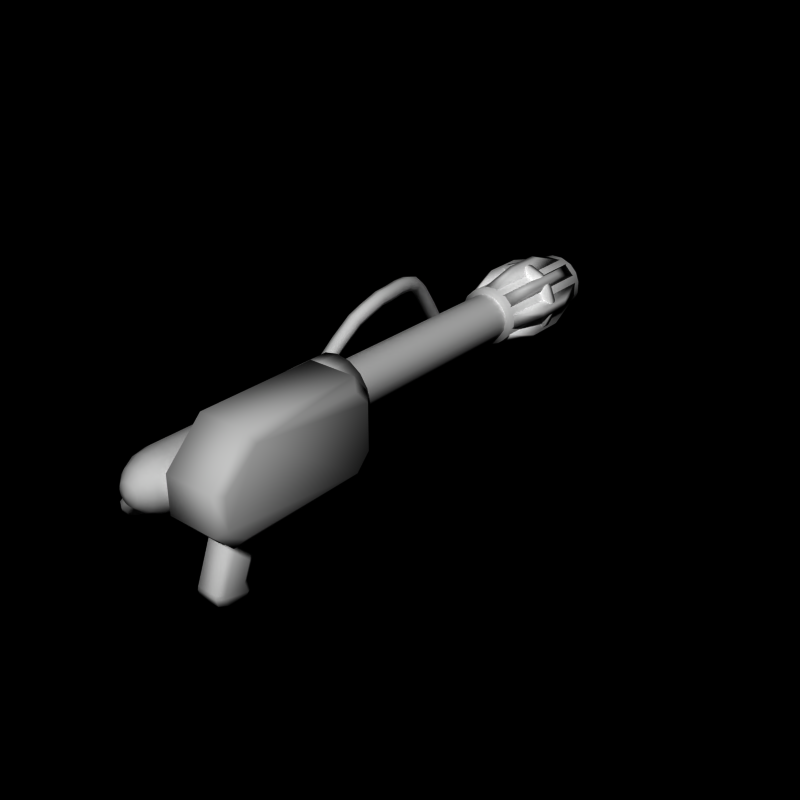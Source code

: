 # Source: flamer10.blend  (saved by Blender 2.66.0; exported with 4.5.12 LTS)
import bpy
from mathutils import Matrix  # noqa: F401  (used for matrix-valued properties, if any)

bpy.ops.wm.read_factory_settings(use_empty=True)
scene = bpy.context.scene
scene.name = 'Scene'

# ---- collections
col_collection_1 = bpy.data.collections.new('Collection 1'); scene.collection.children.link(col_collection_1)

# ---- materials (node trees are filled in below, after node groups)
mat_weapon_flame_thrower = bpy.data.materials.new('weapon_flame_thrower')
mat_weapon_flame_thrower.alpha_threshold = 0.0
mat_weapon_flame_thrower.roughness = 0.5
mat_weapon_flame_thrower.line_color = (0.0, 0.0, 0.0, 1.0)

# ---- material node trees

# ---- world
world_world = bpy.data.worlds.new('World'); scene.world = world_world
world_world.color = (0.0, 0.0, 0.0)
world_world.use_sun_shadow = False
world_world.sun_shadow_jitter_overblur = 0.0
world_world.cycles.sampling_method = 'MANUAL'
world_world.cycles.sample_map_resolution = 256

# ---- meshes
me_flamethrower = bpy.data.meshes.new('FlameThrower')
me_flamethrower.from_pydata([(0.5, -3.0, -0.5), (1.8, -3.0, -0.5), (0.5, -3.0, -1.0), (1.8, -3.4, -1.0), (0.5, -7.1, -1.0), (1.8, -7.1, -1.0), (0.5, -7.6, -0.5), (1.8, -7.6, -0.5), (0.5, -7.6, 0.5), (1.8, -7.6, 0.5), (0.5, -6.6, 1.5), (1.8, -6.6, 1.5), (0.5, -3.4, 1.5), (1.8, -3.4, 1.5), (0.5, -3.0, 1.0), (1.8, -3.0, 1.0), (0.3, -3.189, -0.3625), (0.3, -3.0, -1.0), (0.3, -6.7, -1.0), (0.3, -7.371, -0.3625), (0.3, -7.371, 0.4375), (0.3, -6.471, 1.238), (0.3, -3.571, 1.238), (0.3, -3.189, 0.8375), (2.0, -3.189, -0.3625), (2.0, -3.571, -0.7625), (2.0, -6.921, -0.7625), (2.0, -7.371, -0.3625), (2.0, -7.371, 0.4375), (2.0, -6.471, 1.237), (2.0, -3.571, 1.237), (2.0, -3.189, 0.8375), (-0.2, -5.4, -2.8), (-0.2, -4.4, -2.8), (0.2, -4.4, -2.8), (0.2, -5.4, -2.8), (-0.2, -5.4, -2.6), (-0.2, -4.4, -2.6), (0.2, -4.4, -2.6), (0.2, -5.4, -2.6), (-0.2, -3.381, -2.598), (0.2, -3.381, -2.598), (-0.2, -3.419, -2.402), (0.2, -3.419, -2.402), (-0.2, -3.0, -2.2), (0.2, -3.0, -2.2), (-0.2, -3.0, -1.95), (0.2, -3.0, -1.95), (0.3, -5.5, -3.3), (0.3, -4.9, -1.8), (0.4, -5.7, -3.3), (0.4, -5.1, -1.8), (0.4, -6.275, -3.316), (0.4, -5.7, -1.8), (0.3, -6.471, -3.276), (0.3, -5.9, -1.8), (-0.3, -6.471, -3.276), (-0.3, -5.9, -1.8), (-0.4, -6.275, -3.316), (-0.4, -5.7, -1.8), (-0.4, -5.7, -3.3), (-0.4, -5.1, -1.8), (-0.3, -5.5, -3.3), (-0.3, -4.9, -1.8), (0.3, -5.4, -3.6), (0.4, -5.6, -3.6), (0.4, -6.295, -3.414), (0.3, -6.491, -3.374), (-0.3, -6.491, -3.374), (-0.4, -6.295, -3.414), (-0.4, -5.6, -3.6), (-0.3, -5.4, -3.6), (0.3, -5.5, -3.7), (0.4, -5.7, -3.7), (0.4, -6.236, -3.63), (0.3, -6.432, -3.59), (-0.3, -6.432, -3.59), (-0.4, -6.236, -3.63), (-0.4, -5.7, -3.7), (-0.3, -5.5, -3.7), (-0.5, -6.4, -1.8), (-0.5, -3.0, -1.8), (0.0, -3.0, -1.8), (0.0, -6.4, -1.8), (-0.8, -7.1, -0.95), (-0.8, -3.0, -0.95), (0.0, -3.0, -1.0), (0.0, -7.1, -1.0), (0.5, -3.0, -1.8), (0.5, -6.4, -1.8), (0.8, -3.0, -0.95), (0.8, -7.1, -0.95), (0.0, -2.0, 1.0), (0.0, -3.0, 1.0), (0.3827, -2.0, 0.9239), (0.3827, -3.0, 0.9239), (0.7071, -2.0, 0.7071), (0.7071, -3.0, 0.7071), (0.9239, -2.0, 0.3827), (0.9239, -3.0, 0.3827), (1.0, -2.0, 7.153e-07), (1.0, -3.0, -5.643e-07), (0.9239, -2.0, -0.3827), (0.9239, -2.5, -0.3827), (0.7071, -2.0, -0.7071), (0.7071, -2.5, -0.7071), (0.3827, -2.0, -0.9239), (0.3827, -2.5, -0.9239), (-3.258e-07, -2.0, -1.0), (-3.258e-07, -2.5, -1.0), (-0.3827, -2.0, -0.9239), (-0.3827, -2.5, -0.9239), (-0.7071, -2.0, -0.7071), (-0.7071, -2.5, -0.7071), (-0.9239, -2.0, -0.3827), (-0.9239, -2.5, -0.3827), (-1.0, -2.0, 1.605e-06), (-1.0, -3.0, 3.258e-07), (-0.9239, -2.0, 0.3827), (-0.9239, -3.0, 0.3827), (-0.7071, -2.0, 0.7071), (-0.7071, -3.0, 0.7071), (-0.3827, -2.0, 0.9239), (-0.3827, -3.0, 0.9239), (2.086e-08, 4.0, 0.65), (2.086e-08, -2.0, 0.65), (0.2487, 4.0, 0.6005), (0.2487, -2.0, 0.6005), (0.4596, 4.0, 0.4596), (0.4596, -2.0, 0.4596), (0.6005, 4.0, 0.2487), (0.6005, -2.0, 0.2487), (0.65, 4.0, 5.718e-07), (0.65, -2.0, -2.599e-07), (0.6005, 4.0, -0.2487), (0.6005, -2.0, -0.2487), (0.4596, 4.0, -0.4596), (0.4596, -2.0, -0.4596), (0.2487, 4.0, -0.6005), (0.2487, -2.0, -0.6005), (-1.909e-07, 4.0, -0.65), (-1.909e-07, -2.0, -0.65), (-0.2487, 4.0, -0.6005), (-0.2487, -2.0, -0.6005), (-0.4596, 4.0, -0.4596), (-0.4596, -2.0, -0.4596), (-0.6005, 4.0, -0.2487), (-0.6005, -2.0, -0.2487), (-0.65, 4.0, 1.15e-06), (-0.65, -2.0, 3.187e-07), (-0.6005, 4.0, 0.2487), (-0.6005, -2.0, 0.2487), (-0.4596, 4.0, 0.4596), (-0.4596, -2.0, 0.4596), (-0.2487, 4.0, 0.6005), (-0.2487, -2.0, 0.6005), (0.2039, 5.85, 1.025), (0.2039, 5.65, 1.025), (0.5806, 5.85, 0.8689), (0.5806, 5.65, 0.8689), (0.8689, 5.85, 0.5806), (0.8689, 5.65, 0.5806), (1.025, 5.85, 0.2039), (1.025, 5.65, 0.2039), (1.025, 5.85, -0.2039), (1.025, 5.65, -0.2039), (0.8689, 5.85, -0.5806), (0.8689, 5.65, -0.5806), (0.5806, 5.85, -0.8689), (0.5806, 5.65, -0.8689), (0.2039, 5.85, -1.025), (0.2039, 5.65, -1.025), (-0.2039, 5.85, -1.025), (-0.2039, 5.65, -1.025), (-0.5806, 5.85, -0.8689), (-0.5806, 5.65, -0.8689), (-0.8689, 5.85, -0.5806), (-0.8689, 5.65, -0.5806), (-1.025, 5.85, -0.2039), (-1.025, 5.65, -0.2039), (-1.025, 5.85, 0.2039), (-1.025, 5.65, 0.2039), (-0.8689, 5.85, 0.5806), (-0.8689, 5.65, 0.5806), (-0.5806, 5.85, 0.8689), (-0.5806, 5.65, 0.8689), (-0.2039, 5.85, 1.025), (-0.2039, 5.65, 1.025), (0.1561, 7.5, 0.7846), (0.1561, 4.0, 0.7846), (0.4445, 7.5, 0.6652), (0.4445, 4.0, 0.6652), (0.6652, 7.5, 0.4445), (0.6652, 4.0, 0.4445), (0.7846, 7.5, 0.1561), (0.7846, 4.0, 0.1561), (0.7846, 7.5, -0.1561), (0.7846, 4.0, -0.1561), (0.6652, 7.5, -0.4445), (0.6652, 4.0, -0.4445), (0.4445, 7.5, -0.6652), (0.4445, 4.0, -0.6652), (0.1561, 7.5, -0.7846), (0.1561, 4.0, -0.7846), (-0.1561, 7.5, -0.7846), (-0.1561, 4.0, -0.7846), (-0.4445, 7.5, -0.6652), (-0.4445, 4.0, -0.6652), (-0.6652, 7.5, -0.4445), (-0.6652, 4.0, -0.4445), (-0.7846, 7.5, -0.1561), (-0.7846, 4.0, -0.1561), (-0.7846, 7.5, 0.1561), (-0.7846, 4.0, 0.1561), (-0.6652, 7.5, 0.4445), (-0.6652, 4.0, 0.4445), (-0.4445, 7.5, 0.6652), (-0.4445, 4.0, 0.6652), (-0.1561, 7.5, 0.7846), (-0.1561, 4.0, 0.7846), (0.09755, 8.0, 0.4904), (0.2778, 8.0, 0.4157), (0.4157, 8.0, 0.2778), (0.4904, 8.0, 0.09755), (0.4904, 8.0, -0.09754), (0.4157, 8.0, -0.2778), (0.2778, 8.0, -0.4157), (0.09755, 8.0, -0.4904), (-0.09755, 8.0, -0.4904), (-0.2778, 8.0, -0.4157), (-0.4157, 8.0, -0.2778), (-0.4904, 8.0, -0.09754), (-0.4904, 8.0, 0.09755), (-0.4157, 8.0, 0.2778), (-0.2778, 8.0, 0.4157), (-0.09754, 8.0, 0.4904), (0.09755, 4.5, 0.4904), (0.2778, 4.5, 0.4157), (0.4157, 4.5, 0.2778), (0.4904, 4.5, 0.09755), (0.4904, 4.5, -0.09754), (0.4157, 4.5, -0.2778), (0.2778, 4.5, -0.4157), (0.09755, 4.5, -0.4904), (-0.09755, 4.5, -0.4904), (-0.2778, 4.5, -0.4157), (-0.4157, 4.5, -0.2778), (-0.4904, 4.5, -0.09754), (-0.4904, 4.5, 0.09755), (-0.4157, 4.5, 0.2778), (-0.2778, 4.5, 0.4157), (-0.09754, 4.5, 0.4904), (-0.6718, 4.1, 0.3889), (-0.6718, 7.4, 0.3889), (-0.3889, 7.4, 0.6718), (-0.3889, 4.1, 0.6718), (-0.8485, 5.2, 0.7071), (-0.8485, 6.3, 0.7071), (-0.7071, 6.3, 0.8485), (-0.7071, 5.2, 0.8485), (-0.75, 4.1, -0.2), (-0.75, 7.4, -0.2), (-0.75, 7.4, 0.2), (-0.75, 4.1, 0.2), (-1.1, 5.2, -0.1), (-1.1, 6.3, -0.1), (-1.1, 6.3, 0.1), (-1.1, 5.2, 0.1), (-0.3889, 4.1, -0.6718), (-0.3889, 7.4, -0.6718), (-0.6718, 7.4, -0.3889), (-0.6718, 4.1, -0.3889), (-0.7071, 5.2, -0.8485), (-0.7071, 6.3, -0.8485), (-0.8485, 6.3, -0.7071), (-0.8485, 5.2, -0.7071), (0.2, 4.1, -0.75), (0.2, 7.4, -0.75), (-0.2, 7.4, -0.75), (-0.2, 4.1, -0.75), (0.1, 5.2, -1.1), (0.1, 6.3, -1.1), (-0.1, 6.3, -1.1), (-0.1, 5.2, -1.1), (0.6718, 4.1, -0.3889), (0.6718, 7.4, -0.3889), (0.3889, 7.4, -0.6718), (0.3889, 4.1, -0.6718), (0.8485, 5.2, -0.7071), (0.8485, 6.3, -0.7071), (0.7071, 6.3, -0.8485), (0.7071, 5.2, -0.8485), (0.75, 4.1, 0.2), (0.75, 7.4, 0.2), (0.75, 7.4, -0.2), (0.75, 4.1, -0.2), (1.1, 5.2, 0.1), (1.1, 6.3, 0.1), (1.1, 6.3, -0.1), (1.1, 5.2, -0.1), (0.3889, 4.1, 0.6718), (0.3889, 7.4, 0.6718), (0.6718, 7.4, 0.3889), (0.6718, 4.1, 0.3889), (0.7071, 5.2, 0.8485), (0.7071, 6.3, 0.8485), (0.8485, 6.3, 0.7071), (0.8485, 5.2, 0.7071), (-0.2, 4.1, 0.75), (-0.2, 7.4, 0.75), (0.2, 7.4, 0.75), (0.2, 4.1, 0.75), (-0.1, 5.2, 1.1), (-0.1, 6.3, 1.1), (0.1, 6.3, 1.1), (0.1, 5.2, 1.1), (-0.4, -3.7, 0.55), (-0.4, -7.0, 0.55), (-0.113, -3.7, 0.4929), (-0.113, -7.0, 0.4929), (0.1303, -3.7, 0.3303), (0.1303, -7.0, 0.3303), (0.2929, -3.7, 0.08701), (0.2929, -7.0, 0.08701), (0.35, -3.7, -0.2), (0.35, -7.0, -0.2), (0.2929, -3.7, -0.487), (0.2929, -7.0, -0.487), (0.1303, -3.7, -0.7303), (0.1303, -7.0, -0.7303), (-0.113, -3.7, -0.8929), (-0.113, -7.0, -0.8929), (-0.4, -3.7, -0.95), (-0.4, -7.0, -0.95), (-0.687, -3.7, -0.8929), (-0.687, -7.0, -0.8929), (-0.9303, -3.7, -0.7303), (-0.9303, -7.0, -0.7303), (-1.093, -3.7, -0.487), (-1.093, -7.0, -0.487), (-1.15, -3.7, -0.2), (-1.15, -7.0, -0.2), (-1.093, -3.7, 0.08701), (-1.093, -7.0, 0.08701), (-0.9303, -3.7, 0.3303), (-0.9303, -7.0, 0.3303), (-0.687, -3.7, 0.4929), (-0.687, -7.0, 0.4929), (-0.4, -7.38, 0.49), (-0.1359, -7.38, 0.4375), (0.0879, -7.38, 0.2879), (0.2375, -7.38, 0.06405), (0.29, -7.38, -0.2), (0.2375, -7.38, -0.4641), (0.0879, -7.38, -0.6879), (-0.1359, -7.38, -0.8375), (-0.4, -7.38, -0.89), (-0.6641, -7.38, -0.8375), (-0.8879, -7.38, -0.6879), (-1.037, -7.38, -0.4641), (-1.09, -7.38, -0.2), (-1.037, -7.38, 0.06405), (-0.8879, -7.38, 0.2879), (-0.6641, -7.38, 0.4375), (-0.4, -7.7, 0.325), (-0.1991, -7.7, 0.285), (-0.02877, -7.7, 0.1712), (0.08504, -7.7, 0.0009082), (0.125, -7.7, -0.2), (0.08504, -7.7, -0.4009), (-0.02877, -7.7, -0.5712), (-0.1991, -7.7, -0.685), (-0.4, -7.7, -0.725), (-0.6009, -7.7, -0.685), (-0.7712, -7.7, -0.5712), (-0.885, -7.7, -0.4009), (-0.925, -7.7, -0.2), (-0.885, -7.7, 0.0009087), (-0.7712, -7.7, 0.1712), (-0.6009, -7.7, 0.285), (-0.4, -7.92, 0.0925), (-0.2881, -7.92, 0.07023), (-0.1932, -7.92, 0.006828), (-0.1298, -7.92, -0.08807), (-0.1075, -7.92, -0.2), (-0.1298, -7.92, -0.3119), (-0.1932, -7.92, -0.4068), (-0.2881, -7.92, -0.4702), (-0.4, -7.92, -0.4925), (-0.5119, -7.92, -0.4702), (-0.6068, -7.92, -0.4068), (-0.6702, -7.92, -0.3119), (-0.6925, -7.92, -0.2), (-0.6702, -7.92, -0.08807), (-0.6068, -7.92, 0.006828), (-0.5119, -7.92, 0.07023), (-0.4, -8.0, -0.2), (-0.4, -3.3, 0.49), (-0.1359, -3.3, 0.4375), (0.0879, -3.3, 0.2879), (0.2375, -3.3, 0.06405), (0.29, -3.3, -0.2), (0.2375, -3.3, -0.4641), (0.0879, -3.3, -0.6879), (-0.1359, -3.3, -0.8375), (-0.4, -3.3, -0.89), (-0.6641, -3.3, -0.8375), (-0.8879, -3.3, -0.6879), (-1.037, -3.3, -0.4641), (-1.09, -3.3, -0.2), (-1.037, -3.3, 0.06405), (-0.8879, -3.3, 0.2879), (-0.6641, -3.3, 0.4375), (-0.4, -3.0, 0.325), (-0.1991, -3.0, 0.285), (-0.02877, -3.0, 0.1712), (0.08504, -3.0, 0.0009098), (0.125, -3.0, -0.2), (0.08504, -3.0, -0.4009), (-0.02877, -3.0, -0.5712), (-0.1991, -3.0, -0.685), (-0.4, -3.0, -0.725), (-0.6009, -3.0, -0.685), (-0.7712, -3.0, -0.5712), (-0.885, -3.0, -0.4009), (-0.925, -3.0, -0.2), (-0.885, -3.0, 0.0009103), (-0.7712, -3.0, 0.1712), (-0.6009, -3.0, 0.285), (1.192e-08, -2.5, 5.364e-07), (0.0, -3.0, 0.25), (0.3061, -2.5, -0.07612), (0.3827, -3.0, 0.1548), (0.5657, -2.5, -0.2929), (0.7071, -3.0, -0.1161), (0.7391, -2.5, -0.6173), (0.9239, -3.0, -0.5216), (0.8, -2.5, -1.0), (1.0, -3.0, -1.0), (0.7391, -2.5, -1.383), (0.9239, -3.0, -1.478), (0.5657, -2.5, -1.707), (0.7071, -3.0, -1.884), (0.3061, -2.5, -1.924), (0.3827, -3.0, -2.155), (-2.488e-07, -2.5, -2.0), (-3.258e-07, -3.0, -2.25), (-0.3061, -2.5, -1.924), (-0.3827, -3.0, -2.155), (-0.5657, -2.5, -1.707), (-0.7071, -3.0, -1.884), (-0.7391, -2.5, -1.383), (-0.9239, -3.0, -1.478), (-0.8, -2.5, -1.0), (-1.0, -3.0, -1.0), (-0.7391, -2.5, -0.6173), (-0.9239, -3.0, -0.5216), (-0.5657, -2.5, -0.2929), (-0.7071, -3.0, -0.1161), (-0.3061, -2.5, -0.07612), (-0.3827, -3.0, 0.1548), (0.0, -2.75, 0.25), (0.3827, -2.75, 0.1548), (0.7071, -2.75, -0.1161), (0.9239, -2.75, -0.5216), (1.0, -2.75, -1.0), (0.9239, -2.75, -1.478), (0.7071, -2.75, -1.884), (0.3827, -2.75, -2.155), (-3.258e-07, -2.75, -2.25), (-0.3827, -2.75, -2.155), (-0.7071, -2.75, -1.884), (-0.9239, -2.75, -1.478), (-1.0, -2.75, -1.0), (-0.9239, -2.75, -0.5216), (-0.7071, -2.75, -0.1161), (-0.3827, -2.75, 0.1549), (-1.3, -4.0, -1.3), (-1.3, -5.0, -1.3), (-1.159, -4.0, -1.359), (-1.159, -5.0, -1.359), (-1.1, -4.0, -1.5), (-1.1, -5.0, -1.5), (-1.159, -4.0, -1.641), (-1.159, -5.0, -1.641), (-1.3, -4.0, -1.7), (-1.3, -5.0, -1.7), (-1.441, -4.0, -1.641), (-1.441, -5.0, -1.641), (-1.5, -4.0, -1.5), (-1.5, -5.0, -1.5), (-1.441, -4.0, -1.359), (-1.441, -5.0, -1.359), (-1.3, -6.406, -1.18), (-1.159, -6.415, -1.238), (-1.1, -6.436, -1.377), (-1.159, -6.458, -1.517), (-1.3, -6.467, -1.575), (-1.441, -6.458, -1.517), (-1.5, -6.436, -1.377), (-1.441, -6.415, -1.238), (-1.201, -6.776, -1.134), (-1.102, -6.8, -1.248), (-1.112, -6.858, -1.39), (-1.225, -6.915, -1.475), (-1.375, -6.939, -1.455), (-1.473, -6.915, -1.341), (-1.463, -6.858, -1.199), (-1.35, -6.8, -1.114), (-1.132, -7.098, -1.008), (-1.033, -7.122, -1.122), (-1.043, -7.179, -1.264), (-1.156, -7.237, -1.349), (-1.306, -7.261, -1.329), (-1.405, -7.237, -1.215), (-1.395, -7.179, -1.073), (-1.282, -7.122, -0.9875), (-1.061, -7.193, -0.9668), (-0.9838, -7.234, -1.093), (-1.008, -7.332, -1.207), (-1.12, -7.431, -1.243), (-1.253, -7.472, -1.18), (-1.33, -7.431, -1.054), (-1.305, -7.332, -0.9397), (-1.194, -7.234, -0.9034), (-0.9893, -7.285, -0.8872), (-0.8987, -7.34, -0.9979), (-0.8902, -7.471, -1.076), (-0.9688, -7.603, -1.076), (-1.088, -7.657, -0.9975), (-1.179, -7.603, -0.8867), (-1.188, -7.471, -0.8086), (-1.109, -7.34, -0.8088), (-0.8838, -7.395, -0.77), (-0.7816, -7.454, -0.8678), (-0.7451, -7.595, -0.9149), (-0.7958, -7.736, -0.8836), (-0.9038, -7.794, -0.7922), (-1.006, -7.736, -0.6944), (-1.042, -7.595, -0.6473), (-0.9919, -7.454, -0.6787), (-0.6783, -7.418, -0.5416), (-0.5761, -7.477, -0.6394), (-0.5397, -7.618, -0.6865), (-0.5903, -7.759, -0.6552), (-0.6983, -7.817, -0.5638), (-0.8005, -7.759, -0.466), (-0.837, -7.618, -0.419), (-0.7864, -7.477, -0.4503), (-0.4515, -7.415, -0.2895), (-0.347, -7.473, -0.3847), (-0.3048, -7.615, -0.4255), (-0.3498, -7.756, -0.3878), (-0.4555, -7.815, -0.2939), (-0.56, -7.756, -0.1987), (-0.6022, -7.615, -0.1579), (-0.5572, -7.473, -0.1956), (-1.3, -3.62, -1.3), (-1.159, -3.62, -1.359), (-1.1, -3.62, -1.5), (-1.159, -3.62, -1.641), (-1.3, -3.62, -1.7), (-1.441, -3.62, -1.641), (-1.5, -3.62, -1.5), (-1.441, -3.62, -1.359), (-1.3, -3.265, -1.3), (-1.159, -3.265, -1.359), (-1.1, -3.265, -1.5), (-1.159, -3.265, -1.641), (-1.3, -3.265, -1.7), (-1.441, -3.265, -1.641), (-1.5, -3.265, -1.5), (-1.441, -3.265, -1.359), (-1.33, -2.783, -1.27), (-1.189, -2.783, -1.328), (-1.13, -2.783, -1.47), (-1.189, -2.783, -1.611), (-1.33, -2.783, -1.67), (-1.472, -2.783, -1.611), (-1.53, -2.783, -1.47), (-1.472, -2.783, -1.328), (-1.348, -2.347, -1.037), (-1.22, -2.341, -1.121), (-1.189, -2.327, -1.27), (-1.274, -2.313, -1.397), (-1.423, -2.307, -1.427), (-1.551, -2.313, -1.343), (-1.582, -2.327, -1.194), (-1.498, -2.341, -1.067), (-1.309, -2.11, -0.8361), (-1.181, -2.092, -0.9176), (-1.149, -2.048, -1.061), (-1.232, -2.005, -1.182), (-1.381, -1.987, -1.21), (-1.51, -2.005, -1.128), (-1.542, -2.048, -0.9851), (-1.459, -2.092, -0.8641), (-1.19, -1.859, -0.3793), (-1.061, -1.83, -0.4563), (-1.027, -1.761, -0.5887), (-1.108, -1.692, -0.6989), (-1.256, -1.664, -0.7223), (-1.386, -1.692, -0.6453), (-1.42, -1.761, -0.5129), (-1.339, -1.83, -0.4028), (-1.101, -1.609, 0.08516), (-0.97, -1.569, 0.01662), (-0.9319, -1.472, -0.09531), (-1.009, -1.374, -0.185), (-1.156, -1.334, -0.2), (-1.287, -1.374, -0.1315), (-1.325, -1.472, -0.01957), (-1.248, -1.569, 0.07017), (-1.006, -1.43, 0.4163), (-0.8731, -1.381, 0.3583), (-0.8301, -1.262, 0.2718), (-0.9022, -1.143, 0.2075), (-1.047, -1.094, 0.203), (-1.18, -1.143, 0.261), (-1.223, -1.262, 0.3475), (-1.151, -1.381, 0.4118), (-0.8602, -1.137, 0.851), (-0.7289, -1.094, 0.7847), (-0.6898, -0.9913, 0.6784), (-0.7657, -0.8884, 0.5943), (-0.9121, -0.8458, 0.5816), (-1.043, -0.8884, 0.6478), (-1.083, -0.9913, 0.7542), (-1.007, -1.094, 0.8383), (-0.7025, -0.6864, 1.348), (-0.5729, -0.6546, 1.272), (-0.5379, -0.5777, 1.145), (-0.6179, -0.5009, 1.039), (-0.7661, -0.4691, 1.018), (-0.8956, -0.5009, 1.093), (-0.9306, -0.5777, 1.221), (-0.8506, -0.6546, 1.326), (-0.5985, -0.3652, 1.566), (-0.4701, -0.3458, 1.484), (-0.4378, -0.2989, 1.342), (-0.5206, -0.252, 1.222), (-0.6699, -0.2326, 1.195), (-0.7983, -0.252, 1.276), (-0.8306, -0.2989, 1.418), (-0.7478, -0.3458, 1.538), (-0.562, 0.1859, 1.755), (-0.4342, 0.1924, 1.671), (-0.4033, 0.2081, 1.522), (-0.4874, 0.2238, 1.395), (-0.6373, 0.2303, 1.364), (-0.7651, 0.2238, 1.448), (-0.796, 0.2081, 1.597), (-0.7119, 0.1924, 1.724), (-0.556, 0.563, 1.786), (-0.4283, 0.563, 1.701), (-0.3975, 0.563, 1.551), (-0.4818, 0.563, 1.424), (-0.6318, 0.563, 1.393), (-0.7595, 0.563, 1.477), (-0.7903, 0.563, 1.627), (-0.706, 0.563, 1.755), (-0.6158, 0.994, 1.797), (-0.488, 0.994, 1.713), (-0.4572, 0.994, 1.563), (-0.5415, 0.994, 1.435), (-0.6915, 0.994, 1.404), (-0.8193, 0.994, 1.489), (-0.85, 0.994, 1.639), (-0.7657, 0.994, 1.766), (-0.652, 1.384, 1.77), (-0.524, 1.374, 1.687), (-0.4929, 1.349, 1.539), (-0.5768, 1.324, 1.413), (-0.7265, 1.314, 1.383), (-0.8545, 1.324, 1.467), (-0.8856, 1.349, 1.615), (-0.8018, 1.374, 1.74), (-0.7412, 1.832, 1.629), (-0.6131, 1.817, 1.546), (-0.5814, 1.78, 1.401), (-0.6648, 1.743, 1.278), (-0.8144, 1.728, 1.249), (-0.9425, 1.743, 1.332), (-0.9742, 1.78, 1.477), (-0.8908, 1.817, 1.6), (-0.8338, 2.246, 1.309), (-0.7041, 2.213, 1.235), (-0.6689, 2.135, 1.108), (-0.7487, 2.056, 1.004), (-0.8967, 2.024, 0.9827), (-1.026, 2.056, 1.057), (-1.062, 2.135, 1.184), (-0.9819, 2.213, 1.288), (-0.9934, 2.825, 0.642), (-0.8629, 2.786, 0.5721), (-0.8255, 2.692, 0.4567), (-0.9031, 2.599, 0.3636), (-1.05, 2.56, 0.3472), (-1.181, 2.599, 0.4171), (-1.218, 2.692, 0.5325), (-1.141, 2.786, 0.6256), (-1.088, 3.29, -0.008), (-0.958, 3.256, -0.08172), (-0.9223, 3.174, -0.2061), (-1.002, 3.092, -0.3084), (-1.15, 3.058, -0.3285), (-1.279, 3.092, -0.2548), (-1.315, 3.174, -0.1304), (-1.236, 3.256, -0.02817), (-1.056, 3.7, -0.4853), (-0.9274, 3.68, -0.5659), (-0.895, 3.63, -0.7071), (-0.9776, 3.581, -0.8261), (-1.127, 3.56, -0.8532), (-1.255, 3.581, -0.7725), (-1.288, 3.63, -0.6314), (-1.205, 3.68, -0.5124), (-0.9868, 4.081, -0.7696), (-0.8587, 4.067, -0.8525), (-0.8273, 4.036, -0.999), (-0.911, 4.004, -1.123), (-1.061, 3.991, -1.153), (-1.189, 4.004, -1.07), (-1.22, 4.036, -0.9232), (-1.136, 4.067, -0.7989), (-0.9, 4.594, -0.8), (-0.7586, 4.594, -0.8586), (-0.7, 4.594, -1.0), (-0.7586, 4.594, -1.141), (-0.9, 4.594, -1.2), (-1.041, 4.594, -1.141), (-1.1, 4.594, -1.0), (-1.041, 4.594, -0.8586), (-0.9, 6.5, -0.8), (-0.7586, 6.5, -0.8586), (-0.7, 6.5, -1.0), (-0.7586, 6.5, -1.141), (-0.9, 6.5, -1.2), (-1.041, 6.5, -1.141), (-1.1, 6.5, -1.0), (-1.041, 6.5, -0.8586), (-0.5, 7.913, -0.62), (-0.3586, 7.938, -0.6727), (-0.3, 8.0, -0.8), (-0.3586, 8.062, -0.9273), (-0.5, 8.087, -0.98), (-0.6414, 8.062, -0.9273), (-0.7, 8.0, -0.8), (-0.6414, 7.938, -0.6727)], [], [(5, 3, 25, 26), (10, 11, 13, 12), (8, 9, 11, 10), (8, 10, 21, 20), (12, 13, 15, 14), (4, 5, 7, 6), (0, 1, 3, 2), (6, 7, 9, 8), (2, 3, 5, 4), (14, 15, 1, 0), (16, 17, 18, 19, 20, 21, 22, 23), (0, 2, 17, 16), (10, 12, 22, 21), (14, 0, 16, 23), (4, 6, 19, 18), (2, 4, 18, 17), (6, 8, 20, 19), (12, 14, 23, 22), (24, 31, 30, 29, 28, 27, 26, 25), (15, 13, 30, 31), (13, 11, 29, 30), (7, 5, 26, 27), (11, 9, 28, 29), (1, 15, 31, 24), (9, 7, 27, 28), (3, 1, 24, 25), (36, 37, 33, 32), (34, 33, 40, 41), (38, 39, 35, 34), (39, 36, 32, 35), (32, 33, 34, 35), (39, 38, 37, 36), (42, 43, 47, 46), (37, 38, 43, 42), (33, 37, 42, 40), (38, 34, 41, 43), (46, 47, 45, 44), (43, 41, 45, 47), (41, 40, 44, 45), (40, 42, 46, 44), (49, 63, 61, 59, 57, 55, 53, 51), (58, 59, 61, 60), (56, 57, 59, 58), (48, 50, 65, 64), (60, 61, 63, 62), (52, 53, 55, 54), (48, 49, 51, 50), (54, 55, 57, 56), (50, 51, 53, 52), (62, 63, 49, 48), (70, 71, 79, 78), (58, 60, 70, 69), (62, 48, 64, 71), (52, 54, 67, 66), (50, 52, 66, 65), (54, 56, 68, 67), (60, 62, 71, 70), (56, 58, 69, 68), (72, 73, 74, 75, 76, 77, 78, 79), (64, 65, 73, 72), (66, 67, 75, 74), (68, 69, 77, 76), (71, 64, 72, 79), (67, 68, 76, 75), (69, 70, 78, 77), (65, 66, 74, 73), (84, 85, 81, 80), (85, 86, 82, 81), (87, 83, 89, 91), (87, 84, 80, 83), (80, 81, 82, 83), (87, 86, 85, 84), (90, 91, 89, 88), (82, 86, 90, 88), (83, 82, 88, 89), (86, 87, 91, 90), (92, 94, 96, 98, 100, 102, 104, 106, 108, 110, 112, 114, 116, 118, 120, 122), (114, 115, 117, 116), (98, 99, 101, 100), (94, 95, 97, 96), (112, 113, 115, 114), (102, 103, 105, 104), (106, 107, 109, 108), (93, 123, 121, 119, 117, 115, 113, 111, 109, 107, 105, 103, 101, 99, 97, 95), (100, 101, 103, 102), (116, 117, 119, 118), (96, 97, 99, 98), (92, 93, 95, 94), (110, 111, 113, 112), (104, 105, 107, 106), (120, 121, 123, 122), (122, 123, 93, 92), (118, 119, 121, 120), (108, 109, 111, 110), (146, 147, 149, 148), (130, 131, 133, 132), (126, 127, 129, 128), (144, 145, 147, 146), (134, 135, 137, 136), (138, 139, 141, 140), (132, 133, 135, 134), (148, 149, 151, 150), (128, 129, 131, 130), (124, 125, 127, 126), (142, 143, 145, 144), (136, 137, 139, 138), (152, 153, 155, 154), (154, 155, 125, 124), (150, 151, 153, 152), (140, 141, 143, 142), (156, 158, 160, 162, 164, 166, 168, 170, 172, 174, 176, 178, 180, 182, 184, 186), (178, 179, 181, 180), (162, 163, 165, 164), (158, 159, 161, 160), (176, 177, 179, 178), (166, 167, 169, 168), (170, 171, 173, 172), (157, 187, 185, 183, 181, 179, 177, 175, 173, 171, 169, 167, 165, 163, 161, 159), (164, 165, 167, 166), (180, 181, 183, 182), (160, 161, 163, 162), (156, 157, 159, 158), (174, 175, 177, 176), (168, 169, 171, 170), (184, 185, 187, 186), (186, 187, 157, 156), (182, 183, 185, 184), (172, 173, 175, 174), (188, 190, 221, 220), (210, 211, 213, 212), (194, 195, 197, 196), (190, 191, 193, 192), (208, 209, 211, 210), (198, 199, 201, 200), (202, 203, 205, 204), (189, 219, 217, 215, 213, 211, 209, 207, 205, 203, 201, 199, 197, 195, 193, 191), (196, 197, 199, 198), (212, 213, 215, 214), (192, 193, 195, 194), (188, 189, 191, 190), (206, 207, 209, 208), (200, 201, 203, 202), (216, 217, 219, 218), (218, 219, 189, 188), (214, 215, 217, 216), (204, 205, 207, 206), (220, 221, 237, 236), (194, 196, 224, 223), (216, 218, 235, 234), (190, 192, 222, 221), (208, 210, 231, 230), (204, 206, 229, 228), (200, 202, 227, 226), (196, 198, 225, 224), (218, 188, 220, 235), (192, 194, 223, 222), (212, 214, 233, 232), (214, 216, 234, 233), (210, 212, 232, 231), (206, 208, 230, 229), (202, 204, 228, 227), (198, 200, 226, 225), (236, 237, 238, 239, 240, 241, 242, 243, 244, 245, 246, 247, 248, 249, 250, 251), (229, 230, 246, 245), (223, 224, 240, 239), (232, 233, 249, 248), (230, 231, 247, 246), (224, 225, 241, 240), (231, 232, 248, 247), (225, 226, 242, 241), (233, 234, 250, 249), (226, 227, 243, 242), (234, 235, 251, 250), (227, 228, 244, 243), (221, 222, 238, 237), (235, 220, 236, 251), (228, 229, 245, 244), (222, 223, 239, 238), (256, 257, 253, 252), (257, 258, 254, 253), (258, 259, 255, 254), (259, 256, 252, 255), (252, 253, 254, 255), (259, 258, 257, 256), (264, 265, 261, 260), (265, 266, 262, 261), (266, 267, 263, 262), (267, 264, 260, 263), (260, 261, 262, 263), (267, 266, 265, 264), (272, 273, 269, 268), (273, 274, 270, 269), (274, 275, 271, 270), (275, 272, 268, 271), (268, 269, 270, 271), (275, 274, 273, 272), (280, 281, 277, 276), (281, 282, 278, 277), (282, 283, 279, 278), (283, 280, 276, 279), (276, 277, 278, 279), (283, 282, 281, 280), (288, 289, 285, 284), (289, 290, 286, 285), (290, 291, 287, 286), (291, 288, 284, 287), (284, 285, 286, 287), (291, 290, 289, 288), (296, 297, 293, 292), (297, 298, 294, 293), (298, 299, 295, 294), (299, 296, 292, 295), (292, 293, 294, 295), (299, 298, 297, 296), (304, 305, 301, 300), (305, 306, 302, 301), (306, 307, 303, 302), (307, 304, 300, 303), (300, 301, 302, 303), (307, 306, 305, 304), (312, 313, 309, 308), (313, 314, 310, 309), (314, 315, 311, 310), (315, 312, 308, 311), (308, 309, 310, 311), (315, 314, 313, 312), (324, 326, 402, 401), (338, 339, 341, 340), (322, 323, 325, 324), (318, 319, 321, 320), (336, 337, 339, 338), (326, 327, 329, 328), (330, 331, 333, 332), (337, 335, 357, 358), (324, 325, 327, 326), (340, 341, 343, 342), (320, 321, 323, 322), (316, 317, 319, 318), (334, 335, 337, 336), (328, 329, 331, 330), (344, 345, 347, 346), (346, 347, 317, 316), (342, 343, 345, 344), (332, 333, 335, 334), (357, 356, 372, 373), (329, 327, 353, 354), (335, 333, 356, 357), (325, 323, 351, 352), (347, 345, 362, 363), (343, 341, 360, 361), (319, 317, 348, 349), (327, 325, 352, 353), (339, 337, 358, 359), (331, 329, 354, 355), (321, 319, 349, 350), (345, 343, 361, 362), (341, 339, 359, 360), (317, 347, 363, 348), (323, 321, 350, 351), (333, 331, 355, 356), (364, 379, 395, 380), (359, 358, 374, 375), (352, 351, 367, 368), (349, 348, 364, 365), (356, 355, 371, 372), (360, 359, 375, 376), (362, 361, 377, 378), (361, 360, 376, 377), (350, 349, 365, 366), (353, 352, 368, 369), (354, 353, 369, 370), (363, 362, 378, 379), (355, 354, 370, 371), (348, 363, 379, 364), (358, 357, 373, 374), (351, 350, 366, 367), (374, 373, 389, 390), (367, 366, 382, 383), (373, 372, 388, 389), (375, 374, 390, 391), (368, 367, 383, 384), (365, 364, 380, 381), (372, 371, 387, 388), (376, 375, 391, 392), (378, 377, 393, 394), (377, 376, 392, 393), (366, 365, 381, 382), (369, 368, 384, 385), (370, 369, 385, 386), (379, 378, 394, 395), (371, 370, 386, 387), (395, 394, 396), (387, 386, 396), (380, 395, 396), (390, 389, 396), (383, 382, 396), (389, 388, 396), (391, 390, 396), (384, 383, 396), (381, 380, 396), (388, 387, 396), (392, 391, 396), (394, 393, 396), (393, 392, 396), (382, 381, 396), (385, 384, 396), (386, 385, 396), (408, 409, 425, 424), (346, 316, 397, 412), (320, 322, 400, 399), (340, 342, 410, 409), (342, 344, 411, 410), (338, 340, 409, 408), (334, 336, 407, 406), (330, 332, 405, 404), (326, 328, 403, 402), (316, 318, 398, 397), (322, 324, 401, 400), (344, 346, 412, 411), (318, 320, 399, 398), (336, 338, 408, 407), (332, 334, 406, 405), (328, 330, 404, 403), (413, 414, 415, 416, 417, 418, 419, 420, 421, 422, 423, 424, 425, 426, 427, 428), (402, 403, 419, 418), (410, 411, 427, 426), (403, 404, 420, 419), (411, 412, 428, 427), (404, 405, 421, 420), (398, 399, 415, 414), (412, 397, 413, 428), (405, 406, 422, 421), (399, 400, 416, 415), (397, 398, 414, 413), (406, 407, 423, 422), (400, 401, 417, 416), (409, 410, 426, 425), (407, 408, 424, 423), (401, 402, 418, 417), (429, 431, 433, 435, 437, 439, 441, 443, 445, 447, 449, 451, 453, 455, 457, 459), (472, 452, 454, 473), (464, 436, 438, 465), (462, 432, 434, 463), (471, 450, 452, 472), (466, 440, 442, 467), (468, 444, 446, 469), (430, 460, 458, 456, 454, 452, 450, 448, 446, 444, 442, 440, 438, 436, 434, 432), (465, 438, 440, 466), (473, 454, 456, 474), (463, 434, 436, 464), (461, 430, 432, 462), (470, 448, 450, 471), (467, 442, 444, 468), (475, 458, 460, 476), (476, 460, 430, 461), (474, 456, 458, 475), (469, 446, 448, 470), (451, 472, 473, 453), (435, 464, 465, 437), (431, 462, 463, 433), (449, 471, 472, 451), (439, 466, 467, 441), (443, 468, 469, 445), (437, 465, 466, 439), (453, 473, 474, 455), (433, 463, 464, 435), (429, 461, 462, 431), (447, 470, 471, 449), (441, 467, 468, 443), (457, 475, 476, 459), (459, 476, 461, 429), (455, 474, 475, 457), (445, 469, 470, 447), (488, 486, 497, 498), (487, 488, 490, 489), (485, 486, 488, 487), (487, 489, 563, 562), (489, 490, 492, 491), (481, 482, 484, 483), (477, 478, 480, 479), (483, 484, 486, 485), (479, 480, 482, 481), (491, 492, 478, 477), (497, 496, 504, 505), (478, 492, 500, 493), (486, 484, 496, 497), (480, 478, 493, 494), (482, 480, 494, 495), (492, 490, 499, 500), (490, 488, 498, 499), (484, 482, 495, 496), (506, 505, 513, 514), (499, 498, 506, 507), (500, 499, 507, 508), (496, 495, 503, 504), (494, 493, 501, 502), (493, 500, 508, 501), (498, 497, 505, 506), (495, 494, 502, 503), (510, 509, 517, 518), (503, 502, 510, 511), (505, 504, 512, 513), (507, 506, 514, 515), (508, 507, 515, 516), (504, 503, 511, 512), (502, 501, 509, 510), (501, 508, 516, 509), (523, 522, 530, 531), (509, 516, 524, 517), (514, 513, 521, 522), (511, 510, 518, 519), (513, 512, 520, 521), (515, 514, 522, 523), (516, 515, 523, 524), (512, 511, 519, 520), (527, 526, 534, 535), (524, 523, 531, 532), (520, 519, 527, 528), (518, 517, 525, 526), (517, 524, 532, 525), (522, 521, 529, 530), (519, 518, 526, 527), (521, 520, 528, 529), (533, 540, 548, 541), (529, 528, 536, 537), (531, 530, 538, 539), (532, 531, 539, 540), (528, 527, 535, 536), (526, 525, 533, 534), (525, 532, 540, 533), (530, 529, 537, 538), (548, 547, 555, 556), (538, 537, 545, 546), (535, 534, 542, 543), (537, 536, 544, 545), (539, 538, 546, 547), (540, 539, 547, 548), (536, 535, 543, 544), (534, 533, 541, 542), (549, 556, 555, 554, 553, 552, 551, 550), (544, 543, 551, 552), (542, 541, 549, 550), (541, 548, 556, 549), (546, 545, 553, 554), (543, 542, 550, 551), (545, 544, 552, 553), (547, 546, 554, 555), (562, 563, 571, 570), (491, 477, 557, 564), (481, 483, 560, 559), (479, 481, 559, 558), (483, 485, 561, 560), (489, 491, 564, 563), (485, 487, 562, 561), (477, 479, 558, 557), (569, 570, 578, 577), (558, 559, 567, 566), (563, 564, 572, 571), (557, 558, 566, 565), (559, 560, 568, 567), (561, 562, 570, 569), (564, 557, 565, 572), (560, 561, 569, 568), (573, 574, 582, 581), (572, 565, 573, 580), (568, 569, 577, 576), (570, 571, 579, 578), (566, 567, 575, 574), (571, 572, 580, 579), (565, 566, 574, 573), (567, 568, 576, 575), (582, 583, 591, 590), (575, 576, 584, 583), (577, 578, 586, 585), (580, 573, 581, 588), (576, 577, 585, 584), (578, 579, 587, 586), (574, 575, 583, 582), (579, 580, 588, 587), (596, 589, 597, 604), (587, 588, 596, 595), (581, 582, 590, 589), (583, 584, 592, 591), (585, 586, 594, 593), (588, 581, 589, 596), (584, 585, 593, 592), (586, 587, 595, 594), (599, 600, 608, 607), (592, 593, 601, 600), (594, 595, 603, 602), (590, 591, 599, 598), (595, 596, 604, 603), (589, 590, 598, 597), (591, 592, 600, 599), (593, 594, 602, 601), (611, 612, 620, 619), (601, 602, 610, 609), (604, 597, 605, 612), (600, 601, 609, 608), (602, 603, 611, 610), (598, 599, 607, 606), (603, 604, 612, 611), (597, 598, 606, 605), (616, 617, 625, 624), (605, 606, 614, 613), (607, 608, 616, 615), (609, 610, 618, 617), (612, 605, 613, 620), (608, 609, 617, 616), (610, 611, 619, 618), (606, 607, 615, 614), (623, 624, 632, 631), (618, 619, 627, 626), (614, 615, 623, 622), (619, 620, 628, 627), (613, 614, 622, 621), (615, 616, 624, 623), (617, 618, 626, 625), (620, 613, 621, 628), (635, 636, 644, 643), (625, 626, 634, 633), (628, 621, 629, 636), (624, 625, 633, 632), (626, 627, 635, 634), (622, 623, 631, 630), (627, 628, 636, 635), (621, 622, 630, 629), (642, 643, 651, 650), (629, 630, 638, 637), (631, 632, 640, 639), (633, 634, 642, 641), (636, 629, 637, 644), (632, 633, 641, 640), (634, 635, 643, 642), (630, 631, 639, 638), (649, 650, 658, 657), (638, 639, 647, 646), (643, 644, 652, 651), (637, 638, 646, 645), (639, 640, 648, 647), (641, 642, 650, 649), (644, 637, 645, 652), (640, 641, 649, 648), (653, 654, 662, 661), (652, 645, 653, 660), (648, 649, 657, 656), (650, 651, 659, 658), (646, 647, 655, 654), (651, 652, 660, 659), (645, 646, 654, 653), (647, 648, 656, 655), (662, 663, 671, 670), (655, 656, 664, 663), (657, 658, 666, 665), (660, 653, 661, 668), (656, 657, 665, 664), (658, 659, 667, 666), (654, 655, 663, 662), (659, 660, 668, 667), (676, 669, 677, 684), (667, 668, 676, 675), (661, 662, 670, 669), (663, 664, 672, 671), (665, 666, 674, 673), (668, 661, 669, 676), (664, 665, 673, 672), (666, 667, 675, 674), (679, 680, 688, 687), (672, 673, 681, 680), (674, 675, 683, 682), (670, 671, 679, 678), (675, 676, 684, 683), (669, 670, 678, 677), (671, 672, 680, 679), (673, 674, 682, 681), (691, 692, 700, 699), (681, 682, 690, 689), (684, 677, 685, 692), (680, 681, 689, 688), (682, 683, 691, 690), (678, 679, 687, 686), (683, 684, 692, 691), (677, 678, 686, 685), (698, 699, 707, 706), (685, 686, 694, 693), (687, 688, 696, 695), (689, 690, 698, 697), (692, 685, 693, 700), (688, 689, 697, 696), (690, 691, 699, 698), (686, 687, 695, 694), (705, 706, 714, 713), (694, 695, 703, 702), (699, 700, 708, 707), (693, 694, 702, 701), (695, 696, 704, 703), (697, 698, 706, 705), (700, 693, 701, 708), (696, 697, 705, 704), (709, 710, 718, 717), (708, 701, 709, 716), (704, 705, 713, 712), (706, 707, 715, 714), (702, 703, 711, 710), (707, 708, 716, 715), (701, 702, 710, 709), (703, 704, 712, 711), (718, 719, 727, 726), (711, 712, 720, 719), (713, 714, 722, 721), (716, 709, 717, 724), (712, 713, 721, 720), (714, 715, 723, 722), (710, 711, 719, 718), (715, 716, 724, 723), (732, 725, 733, 740), (723, 724, 732, 731), (717, 718, 726, 725), (719, 720, 728, 727), (721, 722, 730, 729), (724, 717, 725, 732), (720, 721, 729, 728), (722, 723, 731, 730), (735, 736, 744, 743), (728, 729, 737, 736), (730, 731, 739, 738), (726, 727, 735, 734), (731, 732, 740, 739), (725, 726, 734, 733), (727, 728, 736, 735), (729, 730, 738, 737), (741, 742, 743, 744, 745, 746, 747, 748), (737, 738, 746, 745), (740, 733, 741, 748), (736, 737, 745, 744), (738, 739, 747, 746), (734, 735, 743, 742), (739, 740, 748, 747), (733, 734, 742, 741)])
me_flamethrower.polygons.foreach_set('use_smooth', [True] * 639)
_uv = me_flamethrower.uv_layers.new(name='UVMap')
_uv.uv.foreach_set('vector', [0.4098, 0.03867, 0.6098, 0.03867, 0.6098, 0.2387, 0.4098, 0.2387, 0.4098, 0.03867, 0.6098, 0.03867, 0.6098, 0.2387, 0.4098, 0.2387, 0.4098, 0.03867, 0.6098, 0.03867, 0.6098, 0.2387, 0.4098, 0.2387, 0.4098, 0.03867, 0.6098, 0.03867, 0.6098, 0.2387, 0.4098, 0.2387, 0.4098, 0.03867, 0.6098, 0.03867, 0.6098, 0.2387, 0.4098, 0.2387, 0.4098, 0.03867, 0.6098, 0.03867, 0.6098, 0.2387, 0.4098, 0.2387, 0.4098, 0.03867, 0.6098, 0.03867, 0.6098, 0.2387, 0.4098, 0.2387, 0.4098, 0.03867, 0.6098, 0.03867, 0.6098, 0.2387, 0.4098, 0.2387, 0.4098, 0.03867, 0.6098, 0.03867, 0.6098, 0.2387, 0.4098, 0.2387, 0.4098, 0.03867, 0.6098, 0.03867, 0.6098, 0.2387, 0.4098, 0.2387, 0.5098, 0.2387, 0.5805, 0.2094, 0.6098, 0.1387, 0.5805, 0.06796, 0.5098, 0.03867, 0.4391, 0.06796, 0.4098, 0.1387, 0.4391, 0.2094, 0.4098, 0.03867, 0.6098, 0.03867, 0.6098, 0.2387, 0.4098, 0.2387, 0.4098, 0.03867, 0.6098, 0.03867, 0.6098, 0.2387, 0.4098, 0.2387, 0.4098, 0.03867, 0.6098, 0.03867, 0.6098, 0.2387, 0.4098, 0.2387, 0.4098, 0.03867, 0.6098, 0.03867, 0.6098, 0.2387, 0.4098, 0.2387, 0.4098, 0.03867, 0.6098, 0.03867, 0.6098, 0.2387, 0.4098, 0.2387, 0.4098, 0.03867, 0.6098, 0.03867, 0.6098, 0.2387, 0.4098, 0.2387, 0.4098, 0.03867, 0.6098, 0.03867, 0.6098, 0.2387, 0.4098, 0.2387, 0.5098, 0.2387, 0.5805, 0.2094, 0.6098, 0.1387, 0.5805, 0.06796, 0.5098, 0.03867, 0.4391, 0.06796, 0.4098, 0.1387, 0.4391, 0.2094, 0.4098, 0.03867, 0.6098, 0.03867, 0.6098, 0.2387, 0.4098, 0.2387, 0.4098, 0.03867, 0.6098, 0.03867, 0.6098, 0.2387, 0.4098, 0.2387, 0.4098, 0.03867, 0.6098, 0.03867, 0.6098, 0.2387, 0.4098, 0.2387, 0.4098, 0.03867, 0.6098, 0.03867, 0.6098, 0.2387, 0.4098, 0.2387, 0.4098, 0.03867, 0.6098, 0.03867, 0.6098, 0.2387, 0.4098, 0.2387, 0.4098, 0.03867, 0.6098, 0.03867, 0.6098, 0.2387, 0.4098, 0.2387, 0.4098, 0.03867, 0.6098, 0.03867, 0.6098, 0.2387, 0.4098, 0.2387, 0.24, 0.03008, 0.34, 0.03008, 0.34, 0.1301, 0.24, 0.1301, 0.24, 0.03008, 0.34, 0.03008, 0.34, 0.1301, 0.24, 0.1301, 0.24, 0.03008, 0.34, 0.03008, 0.34, 0.1301, 0.24, 0.1301, 0.24, 0.03008, 0.34, 0.03008, 0.34, 0.1301, 0.24, 0.1301, 0.24, 0.03008, 0.34, 0.03008, 0.34, 0.1301, 0.24, 0.1301, 0.24, 0.03008, 0.34, 0.03008, 0.34, 0.1301, 0.24, 0.1301, 0.24, 0.03008, 0.34, 0.03008, 0.34, 0.1301, 0.24, 0.1301, 0.24, 0.03008, 0.34, 0.03008, 0.34, 0.1301, 0.24, 0.1301, 0.24, 0.03008, 0.34, 0.03008, 0.34, 0.1301, 0.24, 0.1301, 0.24, 0.03008, 0.34, 0.03008, 0.34, 0.1301, 0.24, 0.1301, 0.24, 0.03008, 0.34, 0.03008, 0.34, 0.1301, 0.24, 0.1301, 0.24, 0.03008, 0.34, 0.03008, 0.34, 0.1301, 0.24, 0.1301, 0.24, 0.03008, 0.34, 0.03008, 0.34, 0.1301, 0.24, 0.1301, 0.24, 0.03008, 0.34, 0.03008, 0.34, 0.1301, 0.24, 0.1301, 0.206, 0.3429, 0.206, 0.3429, 0.1733, 0.3429, 0.07514, 0.3429, 0.04243, 0.3429, 0.04243, 0.3429, 0.07514, 0.3429, 0.1733, 0.3429, 0.07514, 0.09753, 0.07514, 0.3429, 0.1733, 0.3429, 0.1733, 0.09753, 0.04243, 0.09753, 0.04243, 0.3429, 0.07514, 0.3429, 0.07514, 0.09753, 0.206, 0.09753, 0.1733, 0.09753, 0.1733, 0.04846, 0.206, 0.04846, 0.1733, 0.09753, 0.1733, 0.3429, 0.206, 0.3429, 0.206, 0.09753, 0.07514, 0.09753, 0.07514, 0.3429, 0.04243, 0.3429, 0.04243, 0.09753, 0.206, 0.09753, 0.206, 0.3429, 0.1733, 0.3429, 0.1733, 0.09753, 0.04243, 0.09753, 0.04243, 0.3429, 0.04243, 0.3429, 0.04243, 0.09753, 0.1733, 0.09753, 0.1733, 0.3429, 0.07514, 0.3429, 0.07514, 0.09753, 0.206, 0.09753, 0.206, 0.3429, 0.206, 0.3429, 0.206, 0.09753, 0.1733, 0.04846, 0.206, 0.04846, 0.206, 0.0321, 0.1733, 0.0321, 0.07514, 0.09753, 0.1733, 0.09753, 0.1733, 0.04846, 0.07514, 0.04846, 0.206, 0.09753, 0.206, 0.09753, 0.206, 0.04846, 0.206, 0.04846, 0.07514, 0.09753, 0.04243, 0.09753, 0.04243, 0.04846, 0.07514, 0.04846, 0.1733, 0.09753, 0.07514, 0.09753, 0.07514, 0.04846, 0.1733, 0.04846, 0.04243, 0.09753, 0.04243, 0.09753, 0.04243, 0.04846, 0.04243, 0.04846, 0.1733, 0.09753, 0.206, 0.09753, 0.206, 0.04846, 0.1733, 0.04846, 0.04243, 0.09753, 0.07514, 0.09753, 0.07514, 0.04846, 0.04243, 0.04846, 0.206, 0.0321, 0.1733, 0.0321, 0.07514, 0.0321, 0.04243, 0.0321, 0.04243, 0.0321, 0.07514, 0.0321, 0.1733, 0.0321, 0.206, 0.0321, 0.206, 0.04846, 0.1733, 0.04846, 0.1733, 0.0321, 0.206, 0.0321, 0.07514, 0.04846, 0.04243, 0.04846, 0.04243, 0.0321, 0.07514, 0.0321, 0.04243, 0.04846, 0.07514, 0.04846, 0.07514, 0.0321, 0.04243, 0.0321, 0.206, 0.04846, 0.206, 0.04846, 0.206, 0.0321, 0.206, 0.0321, 0.04243, 0.04846, 0.04243, 0.04846, 0.04243, 0.0321, 0.04243, 0.0321, 0.07514, 0.04846, 0.1733, 0.04846, 0.1733, 0.0321, 0.07514, 0.0321, 0.1733, 0.04846, 0.07514, 0.04846, 0.07514, 0.0321, 0.1733, 0.0321, 0.04133, 0.5785, 0.6001, 0.5785, 0.6001, 0.4559, 0.1367, 0.4559, 0.6001, 0.5785, 0.6001, 0.5649, 0.6001, 0.4559, 0.6001, 0.4559, 0.04133, 0.5649, 0.1367, 0.4559, 0.1367, 0.4559, 0.04133, 0.5785, 0.04133, 0.5649, 0.04133, 0.5785, 0.1367, 0.4559, 0.1367, 0.4559, 0.1367, 0.4559, 0.6001, 0.4559, 0.6001, 0.4559, 0.1367, 0.4559, 0.04133, 0.5649, 0.6001, 0.5649, 0.6001, 0.5785, 0.04133, 0.5785, 0.6001, 0.5785, 0.04133, 0.5785, 0.1367, 0.4559, 0.6001, 0.4559, 0.6001, 0.4559, 0.6001, 0.5649, 0.6001, 0.5785, 0.6001, 0.4559, 0.1367, 0.4559, 0.6001, 0.4559, 0.6001, 0.4559, 0.1367, 0.4559, 0.6001, 0.5649, 0.04133, 0.5649, 0.04133, 0.5785, 0.6001, 0.5785, 0.1289, 0.9711, 0.1672, 0.9635, 0.1996, 0.9418, 0.2213, 0.9094, 0.2289, 0.8711, 0.2213, 0.8328, 0.1996, 0.8004, 0.1672, 0.7787, 0.1289, 0.7711, 0.09064, 0.7787, 0.0582, 0.8004, 0.03652, 0.8328, 0.02891, 0.8711, 0.03652, 0.9094, 0.0582, 0.9418, 0.09064, 0.9635, 0.02891, 0.7711, 0.2289, 0.7711, 0.2289, 0.9711, 0.02891, 0.9711, 0.02891, 0.7711, 0.2289, 0.7711, 0.2289, 0.9711, 0.02891, 0.9711, 0.02891, 0.7711, 0.2289, 0.7711, 0.2289, 0.9711, 0.02891, 0.9711, 0.02891, 0.7711, 0.2289, 0.7711, 0.2289, 0.9711, 0.02891, 0.9711, 0.02891, 0.7711, 0.2289, 0.7711, 0.2289, 0.9711, 0.02891, 0.9711, 0.02891, 0.7711, 0.2289, 0.7711, 0.2289, 0.9711, 0.02891, 0.9711, 0.1289, 0.9711, 0.1672, 0.9635, 0.1996, 0.9418, 0.2213, 0.9094, 0.2289, 0.8711, 0.2213, 0.8328, 0.1996, 0.8004, 0.1672, 0.7787, 0.1289, 0.7711, 0.09064, 0.7787, 0.0582, 0.8004, 0.03652, 0.8328, 0.02891, 0.8711, 0.03652, 0.9094, 0.0582, 0.9418, 0.09064, 0.9635, 0.02891, 0.7711, 0.2289, 0.7711, 0.2289, 0.9711, 0.02891, 0.9711, 0.02891, 0.7711, 0.2289, 0.7711, 0.2289, 0.9711, 0.02891, 0.9711, 0.02891, 0.7711, 0.2289, 0.7711, 0.2289, 0.9711, 0.02891, 0.9711, 0.02891, 0.7711, 0.2289, 0.7711, 0.2289, 0.9711, 0.02891, 0.9711, 0.02891, 0.7711, 0.2289, 0.7711, 0.2289, 0.9711, 0.02891, 0.9711, 0.02891, 0.7711, 0.2289, 0.7711, 0.2289, 0.9711, 0.02891, 0.9711, 0.02891, 0.7711, 0.2289, 0.7711, 0.2289, 0.9711, 0.02891, 0.9711, 0.02891, 0.7711, 0.2289, 0.7711, 0.2289, 0.9711, 0.02891, 0.9711, 0.02891, 0.7711, 0.2289, 0.7711, 0.2289, 0.9711, 0.02891, 0.9711, 0.02891, 0.7711, 0.2289, 0.7711, 0.2289, 0.9711, 0.02891, 0.9711, 0.4277, 0.7913, 0.3633, 0.8936, 0.3708, 0.8953, 0.3911, 0.776, 0.315, 0.9607, 0.3791, 0.8585, 0.3717, 0.8572, 0.3516, 0.9759, 0.2717, 0.896, 0.3895, 0.8689, 0.3854, 0.8626, 0.2869, 0.9327, 0.4557, 0.8194, 0.357, 0.8893, 0.3633, 0.8936, 0.4277, 0.7913, 0.391, 0.976, 0.3641, 0.8583, 0.3576, 0.8622, 0.4276, 0.9607, 0.4555, 0.9326, 0.3531, 0.8682, 0.3515, 0.8755, 0.4707, 0.8959, 0.3516, 0.9759, 0.3717, 0.8572, 0.3641, 0.8583, 0.391, 0.976, 0.3911, 0.776, 0.3708, 0.8953, 0.3783, 0.894, 0.3513, 0.776, 0.2869, 0.9327, 0.3854, 0.8626, 0.3791, 0.8585, 0.315, 0.9607, 0.2715, 0.8562, 0.3909, 0.8763, 0.3895, 0.8689, 0.2717, 0.896, 0.4708, 0.8562, 0.3529, 0.8828, 0.357, 0.8893, 0.4557, 0.8194, 0.4276, 0.9607, 0.3576, 0.8622, 0.3531, 0.8682, 0.4555, 0.9326, 0.3147, 0.7913, 0.3848, 0.8899, 0.3892, 0.8837, 0.2866, 0.8194, 0.2866, 0.8194, 0.3892, 0.8837, 0.3909, 0.8763, 0.2715, 0.8562, 0.3513, 0.776, 0.3783, 0.894, 0.3848, 0.8899, 0.3147, 0.7913, 0.4707, 0.8959, 0.3515, 0.8755, 0.3529, 0.8828, 0.4708, 0.8562, 0.06783, 0.7447, 0.04441, 0.735, 0.02648, 0.7171, 0.01678, 0.6937, 0.01678, 0.6683, 0.02648, 0.6449, 0.04441, 0.627, 0.06783, 0.6173, 0.09319, 0.6173, 0.1166, 0.627, 0.1345, 0.6449, 0.1442, 0.6683, 0.1442, 0.6937, 0.1345, 0.7171, 0.1166, 0.735, 0.09319, 0.7447, 0.5597, 0.9047, 0.5089, 0.9047, 0.5088, 0.8838, 0.5595, 0.8838, 0.5594, 0.7377, 0.5086, 0.7377, 0.5087, 0.7168, 0.5595, 0.7168, 0.5593, 0.7795, 0.5085, 0.7795, 0.5085, 0.7586, 0.5593, 0.7586, 0.5598, 0.9255, 0.509, 0.9255, 0.5089, 0.9047, 0.5597, 0.9047, 0.5596, 0.6959, 0.5088, 0.6959, 0.5089, 0.675, 0.5598, 0.675, 0.5599, 0.6541, 0.5091, 0.6541, 0.5092, 0.6332, 0.56, 0.6332, 0.09319, 0.7448, 0.1166, 0.7351, 0.1345, 0.7172, 0.1442, 0.6937, 0.1442, 0.6684, 0.1345, 0.645, 0.1166, 0.627, 0.09319, 0.6173, 0.06783, 0.6173, 0.04441, 0.627, 0.02648, 0.645, 0.01678, 0.6684, 0.01678, 0.6937, 0.02648, 0.7172, 0.04441, 0.7351, 0.06783, 0.7448, 0.5595, 0.7168, 0.5087, 0.7168, 0.5088, 0.6959, 0.5596, 0.6959, 0.5595, 0.8838, 0.5088, 0.8838, 0.5087, 0.8629, 0.5594, 0.8629, 0.5593, 0.7586, 0.5085, 0.7586, 0.5086, 0.7377, 0.5594, 0.7377, 0.5592, 0.8003, 0.5085, 0.8003, 0.5085, 0.7795, 0.5593, 0.7795, 0.5599, 0.9464, 0.5092, 0.9464, 0.509, 0.9255, 0.5598, 0.9255, 0.5598, 0.675, 0.5089, 0.675, 0.5091, 0.6541, 0.5599, 0.6541, 0.5593, 0.8421, 0.5086, 0.8421, 0.5085, 0.8212, 0.5593, 0.8212, 0.5593, 0.8212, 0.5085, 0.8212, 0.5085, 0.8003, 0.5592, 0.8003, 0.5594, 0.8629, 0.5087, 0.8629, 0.5086, 0.8421, 0.5593, 0.8421, 0.56, 0.9672, 0.5093, 0.9672, 0.5092, 0.9464, 0.5599, 0.9464, 0.7536, 0.715, 0.8064, 0.6938, 0.8231, 0.7768, 0.8008, 0.7848, 0.793, 0.5464, 0.6325, 0.5464, 0.6325, 0.5254, 0.793, 0.5254, 0.793, 0.3779, 0.6325, 0.3779, 0.6325, 0.3568, 0.793, 0.3568, 0.793, 0.42, 0.6325, 0.42, 0.6325, 0.399, 0.793, 0.399, 0.793, 0.5675, 0.6325, 0.5675, 0.6325, 0.5464, 0.793, 0.5464, 0.793, 0.3358, 0.6325, 0.3358, 0.6325, 0.3147, 0.793, 0.3147, 0.793, 0.2936, 0.6325, 0.2936, 0.6325, 0.2726, 0.793, 0.2726, 0.2021, 0.7386, 0.2255, 0.7482, 0.2507, 0.7482, 0.2741, 0.7386, 0.2919, 0.7207, 0.3016, 0.6974, 0.3016, 0.6721, 0.2919, 0.6488, 0.2741, 0.6309, 0.2507, 0.6212, 0.2255, 0.6212, 0.2021, 0.6309, 0.1843, 0.6488, 0.1746, 0.6721, 0.1746, 0.6974, 0.1843, 0.7207, 0.793, 0.3568, 0.6325, 0.3568, 0.6325, 0.3358, 0.793, 0.3358, 0.793, 0.5254, 0.6325, 0.5254, 0.6325, 0.5043, 0.793, 0.5043, 0.793, 0.399, 0.6325, 0.399, 0.6325, 0.3779, 0.793, 0.3779, 0.793, 0.4411, 0.6325, 0.4411, 0.6325, 0.42, 0.793, 0.42, 0.793, 0.5886, 0.6325, 0.5886, 0.6325, 0.5675, 0.793, 0.5675, 0.793, 0.3147, 0.6325, 0.3147, 0.6325, 0.2936, 0.793, 0.2936, 0.793, 0.4832, 0.6325, 0.4832, 0.6325, 0.4622, 0.793, 0.4622, 0.793, 0.4622, 0.6325, 0.4622, 0.6325, 0.4411, 0.793, 0.4411, 0.793, 0.5043, 0.6325, 0.5043, 0.6325, 0.4832, 0.793, 0.4832, 0.793, 0.6096, 0.6325, 0.6096, 0.6325, 0.5886, 0.793, 0.5886, 0.9752, 0.442, 0.9752, 0.4635, 0.8107, 0.4636, 0.8107, 0.4421, 0.9167, 0.7182, 0.9552, 0.7603, 0.8847, 0.8052, 0.8677, 0.7887, 0.6913, 0.8062, 0.7133, 0.7546, 0.7833, 0.8009, 0.7733, 0.8227, 0.8064, 0.6938, 0.8637, 0.6948, 0.8466, 0.7782, 0.8231, 0.7768, 0.8055, 0.9803, 0.7522, 0.9585, 0.7984, 0.8864, 0.8203, 0.8964, 0.9148, 0.9574, 0.8627, 0.9798, 0.8443, 0.8971, 0.8666, 0.8887, 0.9744, 0.8659, 0.9539, 0.9172, 0.8839, 0.8725, 0.8935, 0.8509, 0.9552, 0.7603, 0.9744, 0.8117, 0.8939, 0.8272, 0.8847, 0.8052, 0.7133, 0.7546, 0.7536, 0.715, 0.8008, 0.7848, 0.7833, 0.8009, 0.8637, 0.6948, 0.9167, 0.7182, 0.8677, 0.7887, 0.8466, 0.7782, 0.7112, 0.9175, 0.6894, 0.8634, 0.7737, 0.8464, 0.782, 0.8689, 0.6894, 0.8634, 0.6913, 0.8062, 0.7733, 0.8227, 0.7737, 0.8464, 0.7522, 0.9585, 0.7112, 0.9175, 0.782, 0.8689, 0.7984, 0.8864, 0.8627, 0.9798, 0.8055, 0.9803, 0.8203, 0.8964, 0.8443, 0.8971, 0.9539, 0.9172, 0.9148, 0.9574, 0.8666, 0.8887, 0.8839, 0.8725, 0.9744, 0.8117, 0.9744, 0.8659, 0.8935, 0.8509, 0.8939, 0.8272, 0.3882, 0.6222, 0.4136, 0.6222, 0.437, 0.6319, 0.4549, 0.6499, 0.4647, 0.6733, 0.4647, 0.6987, 0.4549, 0.7221, 0.437, 0.7401, 0.4136, 0.7498, 0.3882, 0.7498, 0.3647, 0.7401, 0.3468, 0.7221, 0.3371, 0.6987, 0.3371, 0.6733, 0.3468, 0.6499, 0.3647, 0.6319, 0.9752, 0.2914, 0.9752, 0.313, 0.8107, 0.3131, 0.8107, 0.2916, 0.9752, 0.5065, 0.9752, 0.528, 0.8107, 0.5281, 0.8107, 0.5066, 0.9752, 0.356, 0.9752, 0.3775, 0.8107, 0.3776, 0.8107, 0.3561, 0.9752, 0.313, 0.9752, 0.3345, 0.8107, 0.3346, 0.8107, 0.3131, 0.9752, 0.528, 0.9752, 0.5495, 0.8107, 0.5496, 0.8107, 0.5281, 0.9752, 0.3345, 0.9752, 0.356, 0.8107, 0.3561, 0.8107, 0.3346, 0.9752, 0.5495, 0.9752, 0.571, 0.8107, 0.5712, 0.8107, 0.5496, 0.9752, 0.3775, 0.9752, 0.399, 0.8107, 0.3991, 0.8107, 0.3776, 0.9752, 0.571, 0.9752, 0.5925, 0.8107, 0.5927, 0.8107, 0.5712, 0.9752, 0.399, 0.9752, 0.4205, 0.8107, 0.4206, 0.8107, 0.3991, 0.9752, 0.5925, 0.9752, 0.614, 0.8107, 0.6142, 0.8107, 0.5927, 0.9752, 0.4635, 0.9752, 0.485, 0.8107, 0.4851, 0.8107, 0.4636, 0.9752, 0.4205, 0.9752, 0.442, 0.8107, 0.4421, 0.8107, 0.4206, 0.9752, 0.2699, 0.9752, 0.2914, 0.8107, 0.2916, 0.8107, 0.2701, 0.9752, 0.485, 0.9752, 0.5065, 0.8107, 0.5066, 0.8107, 0.4851, 0.2396, 0.1775, 0.3396, 0.1775, 0.3396, 0.2775, 0.2396, 0.2775, 0.2396, 0.1775, 0.3396, 0.1775, 0.3396, 0.2775, 0.2396, 0.2775, 0.2396, 0.1775, 0.3396, 0.1775, 0.3396, 0.2775, 0.2396, 0.2775, 0.2396, 0.1775, 0.3396, 0.1775, 0.3396, 0.2775, 0.2396, 0.2775, 0.2396, 0.1775, 0.3396, 0.1775, 0.3396, 0.2775, 0.2396, 0.2775, 0.2396, 0.1775, 0.3396, 0.1775, 0.3396, 0.2775, 0.2396, 0.2775, 0.2396, 0.1775, 0.3396, 0.1775, 0.3396, 0.2775, 0.2396, 0.2775, 0.2396, 0.1775, 0.3396, 0.1775, 0.3396, 0.2775, 0.2396, 0.2775, 0.2396, 0.1775, 0.3396, 0.1775, 0.3396, 0.2775, 0.2396, 0.2775, 0.2396, 0.1775, 0.3396, 0.1775, 0.3396, 0.2775, 0.2396, 0.2775, 0.2396, 0.1775, 0.3396, 0.1775, 0.3396, 0.2775, 0.2396, 0.2775, 0.2396, 0.1775, 0.3396, 0.1775, 0.3396, 0.2775, 0.2396, 0.2775, 0.2396, 0.1775, 0.3396, 0.1775, 0.3396, 0.2775, 0.2396, 0.2775, 0.2396, 0.1775, 0.3396, 0.1775, 0.3396, 0.2775, 0.2396, 0.2775, 0.2396, 0.1775, 0.3396, 0.1775, 0.3396, 0.2775, 0.2396, 0.2775, 0.2396, 0.1775, 0.3396, 0.1775, 0.3396, 0.2775, 0.2396, 0.2775, 0.2396, 0.1775, 0.3396, 0.1775, 0.3396, 0.2775, 0.2396, 0.2775, 0.2396, 0.1775, 0.3396, 0.1775, 0.3396, 0.2775, 0.2396, 0.2775, 0.2396, 0.1775, 0.3396, 0.1775, 0.3396, 0.2775, 0.2396, 0.2775, 0.2396, 0.1775, 0.3396, 0.1775, 0.3396, 0.2775, 0.2396, 0.2775, 0.2396, 0.1775, 0.3396, 0.1775, 0.3396, 0.2775, 0.2396, 0.2775, 0.2396, 0.1775, 0.3396, 0.1775, 0.3396, 0.2775, 0.2396, 0.2775, 0.2396, 0.1775, 0.3396, 0.1775, 0.3396, 0.2775, 0.2396, 0.2775, 0.2396, 0.1775, 0.3396, 0.1775, 0.3396, 0.2775, 0.2396, 0.2775, 0.2396, 0.1775, 0.3396, 0.1775, 0.3396, 0.2775, 0.2396, 0.2775, 0.2396, 0.1775, 0.3396, 0.1775, 0.3396, 0.2775, 0.2396, 0.2775, 0.2396, 0.1775, 0.3396, 0.1775, 0.3396, 0.2775, 0.2396, 0.2775, 0.2396, 0.1775, 0.3396, 0.1775, 0.3396, 0.2775, 0.2396, 0.2775, 0.2396, 0.1775, 0.3396, 0.1775, 0.3396, 0.2775, 0.2396, 0.2775, 0.2396, 0.1775, 0.3396, 0.1775, 0.3396, 0.2775, 0.2396, 0.2775, 0.2396, 0.1775, 0.3396, 0.1775, 0.3396, 0.2775, 0.2396, 0.2775, 0.2396, 0.1775, 0.3396, 0.1775, 0.3396, 0.2775, 0.2396, 0.2775, 0.2396, 0.1775, 0.3396, 0.1775, 0.3396, 0.2775, 0.2396, 0.2775, 0.2396, 0.1775, 0.3396, 0.1775, 0.3396, 0.2775, 0.2396, 0.2775, 0.2396, 0.1775, 0.3396, 0.1775, 0.3396, 0.2775, 0.2396, 0.2775, 0.2396, 0.1775, 0.3396, 0.1775, 0.3396, 0.2775, 0.2396, 0.2775, 0.2396, 0.1775, 0.3396, 0.1775, 0.3396, 0.2775, 0.2396, 0.2775, 0.2396, 0.1775, 0.3396, 0.1775, 0.3396, 0.2775, 0.2396, 0.2775, 0.2396, 0.1775, 0.3396, 0.1775, 0.3396, 0.2775, 0.2396, 0.2775, 0.2396, 0.1775, 0.3396, 0.1775, 0.3396, 0.2775, 0.2396, 0.2775, 0.2396, 0.1775, 0.3396, 0.1775, 0.3396, 0.2775, 0.2396, 0.2775, 0.2396, 0.1775, 0.3396, 0.1775, 0.3396, 0.2775, 0.2396, 0.2775, 0.2396, 0.1775, 0.3396, 0.1775, 0.3396, 0.2775, 0.2396, 0.2775, 0.2396, 0.1775, 0.3396, 0.1775, 0.3396, 0.2775, 0.2396, 0.2775, 0.2396, 0.1775, 0.3396, 0.1775, 0.3396, 0.2775, 0.2396, 0.2775, 0.2396, 0.1775, 0.3396, 0.1775, 0.3396, 0.2775, 0.2396, 0.2775, 0.2396, 0.1775, 0.3396, 0.1775, 0.3396, 0.2775, 0.2396, 0.2775, 0.2396, 0.1775, 0.3396, 0.1775, 0.3396, 0.2775, 0.2396, 0.2775, 0.776, 0.02402, 0.976, 0.02402, 0.976, 0.224, 0.776, 0.224, 0.776, 0.02402, 0.976, 0.02402, 0.976, 0.224, 0.776, 0.224, 0.776, 0.02402, 0.976, 0.02402, 0.976, 0.224, 0.776, 0.224, 0.776, 0.02402, 0.976, 0.02402, 0.976, 0.224, 0.776, 0.224, 0.776, 0.02402, 0.976, 0.02402, 0.976, 0.224, 0.776, 0.224, 0.776, 0.02402, 0.976, 0.02402, 0.976, 0.224, 0.776, 0.224, 0.776, 0.02402, 0.976, 0.02402, 0.976, 0.224, 0.776, 0.224, 0.776, 0.02402, 0.976, 0.02402, 0.976, 0.224, 0.776, 0.224, 0.776, 0.02402, 0.976, 0.02402, 0.976, 0.224, 0.776, 0.224, 0.776, 0.02402, 0.976, 0.02402, 0.976, 0.224, 0.776, 0.224, 0.776, 0.02402, 0.976, 0.02402, 0.976, 0.224, 0.776, 0.224, 0.776, 0.02402, 0.976, 0.02402, 0.976, 0.224, 0.776, 0.224, 0.776, 0.02402, 0.976, 0.02402, 0.976, 0.224, 0.776, 0.224, 0.776, 0.02402, 0.976, 0.02402, 0.976, 0.224, 0.776, 0.224, 0.776, 0.02402, 0.976, 0.02402, 0.976, 0.224, 0.776, 0.224, 0.776, 0.02402, 0.976, 0.02402, 0.976, 0.224, 0.776, 0.224, 0.776, 0.02402, 0.976, 0.02402, 0.976, 0.224, 0.776, 0.224, 0.776, 0.02402, 0.976, 0.02402, 0.976, 0.224, 0.776, 0.224, 0.776, 0.02402, 0.976, 0.02402, 0.976, 0.224, 0.776, 0.224, 0.776, 0.02402, 0.976, 0.02402, 0.976, 0.224, 0.776, 0.224, 0.776, 0.02402, 0.976, 0.02402, 0.976, 0.224, 0.776, 0.224, 0.776, 0.02402, 0.976, 0.02402, 0.976, 0.224, 0.776, 0.224, 0.776, 0.02402, 0.976, 0.02402, 0.976, 0.224, 0.776, 0.224, 0.776, 0.02402, 0.976, 0.02402, 0.976, 0.224, 0.776, 0.224, 0.776, 0.02402, 0.976, 0.02402, 0.976, 0.224, 0.776, 0.224, 0.776, 0.02402, 0.976, 0.02402, 0.976, 0.224, 0.776, 0.224, 0.776, 0.02402, 0.976, 0.02402, 0.976, 0.224, 0.776, 0.224, 0.776, 0.02402, 0.976, 0.02402, 0.976, 0.224, 0.776, 0.224, 0.776, 0.02402, 0.976, 0.02402, 0.976, 0.224, 0.776, 0.224, 0.776, 0.02402, 0.976, 0.02402, 0.976, 0.224, 0.776, 0.224, 0.776, 0.02402, 0.976, 0.02402, 0.976, 0.224, 0.776, 0.224, 0.776, 0.02402, 0.976, 0.02402, 0.976, 0.224, 0.776, 0.224, 0.776, 0.02402, 0.976, 0.02402, 0.976, 0.224, 0.776, 0.224, 0.776, 0.02402, 0.976, 0.02402, 0.976, 0.224, 0.776, 0.224, 0.776, 0.02402, 0.976, 0.02402, 0.976, 0.224, 0.776, 0.224, 0.776, 0.02402, 0.976, 0.02402, 0.976, 0.224, 0.776, 0.224, 0.776, 0.02402, 0.976, 0.02402, 0.976, 0.224, 0.776, 0.224, 0.776, 0.02402, 0.976, 0.02402, 0.976, 0.224, 0.776, 0.224, 0.776, 0.02402, 0.976, 0.02402, 0.976, 0.224, 0.776, 0.224, 0.776, 0.02402, 0.976, 0.02402, 0.976, 0.224, 0.776, 0.224, 0.776, 0.02402, 0.976, 0.02402, 0.976, 0.224, 0.776, 0.224, 0.776, 0.02402, 0.976, 0.02402, 0.976, 0.224, 0.776, 0.224, 0.776, 0.02402, 0.976, 0.02402, 0.976, 0.224, 0.776, 0.224, 0.776, 0.02402, 0.976, 0.02402, 0.976, 0.224, 0.776, 0.224, 0.776, 0.02402, 0.976, 0.02402, 0.976, 0.224, 0.776, 0.224, 0.776, 0.02402, 0.976, 0.02402, 0.976, 0.224, 0.776, 0.224, 0.776, 0.02402, 0.976, 0.02402, 0.976, 0.224, 0.776, 0.224, 0.776, 0.02402, 0.976, 0.02402, 0.976, 0.224, 0.776, 0.224, 0.776, 0.02402, 0.976, 0.02402, 0.976, 0.224, 0.776, 0.224, 0.776, 0.02402, 0.976, 0.02402, 0.976, 0.224, 0.776, 0.224, 0.776, 0.02402, 0.976, 0.02402, 0.976, 0.224, 0.776, 0.224, 0.776, 0.02402, 0.976, 0.02402, 0.976, 0.224, 0.776, 0.224, 0.776, 0.02402, 0.976, 0.02402, 0.976, 0.224, 0.776, 0.224, 0.776, 0.02402, 0.976, 0.02402, 0.976, 0.224, 0.776, 0.224, 0.776, 0.02402, 0.976, 0.02402, 0.976, 0.224, 0.776, 0.224, 0.776, 0.02402, 0.976, 0.02402, 0.976, 0.224, 0.776, 0.224, 0.776, 0.02402, 0.976, 0.02402, 0.976, 0.224, 0.776, 0.224, 0.776, 0.02402, 0.976, 0.02402, 0.976, 0.224, 0.776, 0.224, 0.776, 0.02402, 0.976, 0.02402, 0.976, 0.224, 0.776, 0.224, 0.776, 0.02402, 0.976, 0.02402, 0.976, 0.224, 0.776, 0.224, 0.776, 0.02402, 0.976, 0.02402, 0.976, 0.224, 0.776, 0.224, 0.776, 0.02402, 0.976, 0.02402, 0.976, 0.224, 0.776, 0.224, 0.776, 0.02402, 0.976, 0.02402, 0.976, 0.224, 0.776, 0.224, 0.776, 0.02402, 0.976, 0.02402, 0.976, 0.224, 0.776, 0.224, 0.776, 0.02402, 0.976, 0.02402, 0.976, 0.224, 0.776, 0.224, 0.776, 0.02402, 0.976, 0.02402, 0.976, 0.224, 0.776, 0.02402, 0.976, 0.02402, 0.976, 0.224, 0.776, 0.02402, 0.976, 0.02402, 0.976, 0.224, 0.776, 0.02402, 0.976, 0.02402, 0.976, 0.224, 0.776, 0.02402, 0.976, 0.02402, 0.976, 0.224, 0.776, 0.02402, 0.976, 0.02402, 0.976, 0.224, 0.776, 0.02402, 0.976, 0.02402, 0.976, 0.224, 0.776, 0.02402, 0.976, 0.02402, 0.976, 0.224, 0.776, 0.02402, 0.976, 0.02402, 0.976, 0.224, 0.776, 0.02402, 0.976, 0.02402, 0.976, 0.224, 0.776, 0.02402, 0.976, 0.02402, 0.976, 0.224, 0.776, 0.02402, 0.976, 0.02402, 0.976, 0.224, 0.776, 0.02402, 0.976, 0.02402, 0.976, 0.224, 0.776, 0.02402, 0.976, 0.02402, 0.976, 0.224, 0.776, 0.02402, 0.976, 0.02402, 0.976, 0.224, 0.776, 0.02402, 0.976, 0.02402, 0.976, 0.224, 0.776, 0.02402, 0.976, 0.02402, 0.976, 0.224, 0.776, 0.224, 0.776, 0.02402, 0.976, 0.02402, 0.976, 0.224, 0.776, 0.224, 0.776, 0.02402, 0.976, 0.02402, 0.976, 0.224, 0.776, 0.224, 0.776, 0.02402, 0.976, 0.02402, 0.976, 0.224, 0.776, 0.224, 0.776, 0.02402, 0.976, 0.02402, 0.976, 0.224, 0.776, 0.224, 0.776, 0.02402, 0.976, 0.02402, 0.976, 0.224, 0.776, 0.224, 0.776, 0.02402, 0.976, 0.02402, 0.976, 0.224, 0.776, 0.224, 0.776, 0.02402, 0.976, 0.02402, 0.976, 0.224, 0.776, 0.224, 0.776, 0.02402, 0.976, 0.02402, 0.976, 0.224, 0.776, 0.224, 0.776, 0.02402, 0.976, 0.02402, 0.976, 0.224, 0.776, 0.224, 0.776, 0.02402, 0.976, 0.02402, 0.976, 0.224, 0.776, 0.224, 0.776, 0.02402, 0.976, 0.02402, 0.976, 0.224, 0.776, 0.224, 0.776, 0.02402, 0.976, 0.02402, 0.976, 0.224, 0.776, 0.224, 0.776, 0.02402, 0.976, 0.02402, 0.976, 0.224, 0.776, 0.224, 0.776, 0.02402, 0.976, 0.02402, 0.976, 0.224, 0.776, 0.224, 0.776, 0.02402, 0.976, 0.02402, 0.976, 0.224, 0.776, 0.224, 0.876, 0.224, 0.9142, 0.2164, 0.9467, 0.1947, 0.9684, 0.1623, 0.976, 0.124, 0.9684, 0.08576, 0.9467, 0.05331, 0.9142, 0.03164, 0.876, 0.02402, 0.8377, 0.03164, 0.8053, 0.05331, 0.7836, 0.08576, 0.776, 0.124, 0.7836, 0.1623, 0.8053, 0.1947, 0.8377, 0.2164, 0.776, 0.02402, 0.976, 0.02402, 0.976, 0.224, 0.776, 0.224, 0.776, 0.02402, 0.976, 0.02402, 0.976, 0.224, 0.776, 0.224, 0.776, 0.02402, 0.976, 0.02402, 0.976, 0.224, 0.776, 0.224, 0.776, 0.02402, 0.976, 0.02402, 0.976, 0.224, 0.776, 0.224, 0.776, 0.02402, 0.976, 0.02402, 0.976, 0.224, 0.776, 0.224, 0.776, 0.02402, 0.976, 0.02402, 0.976, 0.224, 0.776, 0.224, 0.776, 0.02402, 0.976, 0.02402, 0.976, 0.224, 0.776, 0.224, 0.776, 0.02402, 0.976, 0.02402, 0.976, 0.224, 0.776, 0.224, 0.776, 0.02402, 0.976, 0.02402, 0.976, 0.224, 0.776, 0.224, 0.776, 0.02402, 0.976, 0.02402, 0.976, 0.224, 0.776, 0.224, 0.776, 0.02402, 0.976, 0.02402, 0.976, 0.224, 0.776, 0.224, 0.776, 0.02402, 0.976, 0.02402, 0.976, 0.224, 0.776, 0.224, 0.776, 0.02402, 0.976, 0.02402, 0.976, 0.224, 0.776, 0.224, 0.776, 0.02402, 0.976, 0.02402, 0.976, 0.224, 0.776, 0.224, 0.776, 0.02402, 0.976, 0.02402, 0.976, 0.224, 0.776, 0.224, 0.6392, 0.778, 0.6594, 0.773, 0.6764, 0.7588, 0.6878, 0.7374, 0.6918, 0.7123, 0.6878, 0.6871, 0.6764, 0.6658, 0.6594, 0.6515, 0.6392, 0.6465, 0.6191, 0.6515, 0.602, 0.6658, 0.5906, 0.6871, 0.5866, 0.7123, 0.5906, 0.7374, 0.602, 0.7588, 0.6191, 0.773, 0.5785, 0.6808, 0.5785, 0.6808, 0.5735, 0.7123, 0.5735, 0.7123, 0.7, 0.7437, 0.7, 0.7437, 0.705, 0.7123, 0.705, 0.7123, 0.6644, 0.7882, 0.6644, 0.7882, 0.6857, 0.7704, 0.6857, 0.7704, 0.5927, 0.6542, 0.5927, 0.6542, 0.5785, 0.6808, 0.5785, 0.6808, 0.7, 0.6808, 0.7, 0.6808, 0.6857, 0.6542, 0.6857, 0.6542, 0.6644, 0.6363, 0.6644, 0.6363, 0.6392, 0.6301, 0.6392, 0.6301, 0.6392, 0.7944, 0.6141, 0.7882, 0.5927, 0.7704, 0.5785, 0.7437, 0.5735, 0.7123, 0.5785, 0.6808, 0.5927, 0.6542, 0.6141, 0.6363, 0.6392, 0.6301, 0.6644, 0.6363, 0.6857, 0.6542, 0.7, 0.6808, 0.705, 0.7123, 0.7, 0.7437, 0.6857, 0.7704, 0.6644, 0.7882, 0.705, 0.7123, 0.705, 0.7123, 0.7, 0.6808, 0.7, 0.6808, 0.5735, 0.7123, 0.5735, 0.7123, 0.5785, 0.7437, 0.5785, 0.7437, 0.6857, 0.7704, 0.6857, 0.7704, 0.7, 0.7437, 0.7, 0.7437, 0.6392, 0.7944, 0.6392, 0.7944, 0.6644, 0.7882, 0.6644, 0.7882, 0.6141, 0.6363, 0.6141, 0.6363, 0.5927, 0.6542, 0.5927, 0.6542, 0.6857, 0.6542, 0.6857, 0.6542, 0.6644, 0.6363, 0.6644, 0.6363, 0.5927, 0.7704, 0.5927, 0.7704, 0.6141, 0.7882, 0.6141, 0.7882, 0.6141, 0.7882, 0.6141, 0.7882, 0.6392, 0.7944, 0.6392, 0.7944, 0.5785, 0.7437, 0.5785, 0.7437, 0.5927, 0.7704, 0.5927, 0.7704, 0.6392, 0.6301, 0.6392, 0.6301, 0.6141, 0.6363, 0.6141, 0.6363, 0.5906, 0.6871, 0.5785, 0.6808, 0.5735, 0.7123, 0.5866, 0.7123, 0.6878, 0.7374, 0.7, 0.7437, 0.705, 0.7123, 0.6918, 0.7123, 0.6594, 0.773, 0.6644, 0.7882, 0.6857, 0.7704, 0.6764, 0.7588, 0.602, 0.6658, 0.5927, 0.6542, 0.5785, 0.6808, 0.5906, 0.6871, 0.6878, 0.6871, 0.7, 0.6808, 0.6857, 0.6542, 0.6764, 0.6658, 0.6594, 0.6515, 0.6644, 0.6363, 0.6392, 0.6301, 0.6392, 0.6465, 0.6918, 0.7123, 0.705, 0.7123, 0.7, 0.6808, 0.6878, 0.6871, 0.5866, 0.7123, 0.5735, 0.7123, 0.5785, 0.7437, 0.5906, 0.7374, 0.6764, 0.7588, 0.6857, 0.7704, 0.7, 0.7437, 0.6878, 0.7374, 0.6392, 0.778, 0.6392, 0.7944, 0.6644, 0.7882, 0.6594, 0.773, 0.6191, 0.6515, 0.6141, 0.6363, 0.5927, 0.6542, 0.602, 0.6658, 0.6764, 0.6658, 0.6857, 0.6542, 0.6644, 0.6363, 0.6594, 0.6515, 0.602, 0.7588, 0.5927, 0.7704, 0.6141, 0.7882, 0.6191, 0.773, 0.6191, 0.773, 0.6141, 0.7882, 0.6392, 0.7944, 0.6392, 0.778, 0.5906, 0.7374, 0.5785, 0.7437, 0.5927, 0.7704, 0.602, 0.7588, 0.6392, 0.6465, 0.6392, 0.6301, 0.6141, 0.6363, 0.6191, 0.6515, 0.5744, 0.4279, 0.5744, 0.2596, 0.5744, 0.2596, 0.5744, 0.4279, 0.4061, 0.2596, 0.5744, 0.2596, 0.5744, 0.4279, 0.4061, 0.4279, 0.4061, 0.2596, 0.5744, 0.2596, 0.5744, 0.4279, 0.4061, 0.4279, 0.4061, 0.2596, 0.4061, 0.4279, 0.4061, 0.4279, 0.4061, 0.2596, 0.4061, 0.2596, 0.5744, 0.2596, 0.5744, 0.4279, 0.4061, 0.4279, 0.4061, 0.2596, 0.5744, 0.2596, 0.5744, 0.4279, 0.4061, 0.4279, 0.4061, 0.2596, 0.5744, 0.2596, 0.5744, 0.4279, 0.4061, 0.4279, 0.4061, 0.2596, 0.5744, 0.2596, 0.5744, 0.4279, 0.4061, 0.4279, 0.4061, 0.2596, 0.5744, 0.2596, 0.5744, 0.4279, 0.4061, 0.4279, 0.4061, 0.2596, 0.5744, 0.2596, 0.5744, 0.4279, 0.4061, 0.4279, 0.5744, 0.4279, 0.5744, 0.2596, 0.5744, 0.2596, 0.5744, 0.4279, 0.5744, 0.4279, 0.5744, 0.2596, 0.5744, 0.2596, 0.5744, 0.4279, 0.5744, 0.4279, 0.5744, 0.2596, 0.5744, 0.2596, 0.5744, 0.4279, 0.5744, 0.4279, 0.5744, 0.2596, 0.5744, 0.2596, 0.5744, 0.4279, 0.5744, 0.4279, 0.5744, 0.2596, 0.5744, 0.2596, 0.5744, 0.4279, 0.5744, 0.4279, 0.5744, 0.2596, 0.5744, 0.2596, 0.5744, 0.4279, 0.5744, 0.4279, 0.5744, 0.2596, 0.5744, 0.2596, 0.5744, 0.4279, 0.5744, 0.4279, 0.5744, 0.2596, 0.5744, 0.2596, 0.5744, 0.4279, 0.5744, 0.4279, 0.5744, 0.2596, 0.5744, 0.2596, 0.5744, 0.4279, 0.5744, 0.4279, 0.5744, 0.2596, 0.5744, 0.2596, 0.5744, 0.4279, 0.5744, 0.4279, 0.5744, 0.2596, 0.5744, 0.2596, 0.5744, 0.4279, 0.5744, 0.4279, 0.5744, 0.2596, 0.5744, 0.2596, 0.5744, 0.4279, 0.5744, 0.4279, 0.5744, 0.2596, 0.5744, 0.2596, 0.5744, 0.4279, 0.5744, 0.4279, 0.5744, 0.2596, 0.5744, 0.2596, 0.5744, 0.4279, 0.5744, 0.4279, 0.5744, 0.2596, 0.5744, 0.2596, 0.5744, 0.4279, 0.5744, 0.4279, 0.5744, 0.2596, 0.5744, 0.2596, 0.5744, 0.4279, 0.5744, 0.4279, 0.5744, 0.2596, 0.5744, 0.2596, 0.5744, 0.4279, 0.5744, 0.4279, 0.5744, 0.2596, 0.5744, 0.2596, 0.5744, 0.4279, 0.5744, 0.4279, 0.5744, 0.2596, 0.5744, 0.2596, 0.5744, 0.4279, 0.5744, 0.4279, 0.5744, 0.2596, 0.5744, 0.2596, 0.5744, 0.4279, 0.5744, 0.4279, 0.5744, 0.2596, 0.5744, 0.2596, 0.5744, 0.4279, 0.5744, 0.4279, 0.5744, 0.2596, 0.5744, 0.2596, 0.5744, 0.4279, 0.5744, 0.4279, 0.5744, 0.2596, 0.5744, 0.2596, 0.5744, 0.4279, 0.5744, 0.4279, 0.5744, 0.2596, 0.5744, 0.2596, 0.5744, 0.4279, 0.5744, 0.4279, 0.5744, 0.2596, 0.5744, 0.2596, 0.5744, 0.4279, 0.5744, 0.4279, 0.5744, 0.2596, 0.5744, 0.2596, 0.5744, 0.4279, 0.5744, 0.4279, 0.5744, 0.2596, 0.5744, 0.2596, 0.5744, 0.4279, 0.5744, 0.4279, 0.5744, 0.2596, 0.5744, 0.2596, 0.5744, 0.4279, 0.5744, 0.4279, 0.5744, 0.2596, 0.5744, 0.2596, 0.5744, 0.4279, 0.5744, 0.4279, 0.5744, 0.2596, 0.5744, 0.2596, 0.5744, 0.4279, 0.5744, 0.4279, 0.5744, 0.2596, 0.5744, 0.2596, 0.5744, 0.4279, 0.5744, 0.4279, 0.5744, 0.2596, 0.5744, 0.2596, 0.5744, 0.4279, 0.5744, 0.4279, 0.5744, 0.2596, 0.5744, 0.2596, 0.5744, 0.4279, 0.5744, 0.4279, 0.5744, 0.2596, 0.5744, 0.2596, 0.5744, 0.4279, 0.5744, 0.4279, 0.5744, 0.2596, 0.5744, 0.2596, 0.5744, 0.4279, 0.5744, 0.4279, 0.5744, 0.2596, 0.5744, 0.2596, 0.5744, 0.4279, 0.5744, 0.4279, 0.5744, 0.2596, 0.5744, 0.2596, 0.5744, 0.4279, 0.5744, 0.4279, 0.5744, 0.2596, 0.5744, 0.2596, 0.5744, 0.4279, 0.5744, 0.4279, 0.5744, 0.2596, 0.5744, 0.2596, 0.5744, 0.4279, 0.5744, 0.4279, 0.5744, 0.2596, 0.5744, 0.2596, 0.5744, 0.4279, 0.5744, 0.4279, 0.5744, 0.2596, 0.5744, 0.2596, 0.5744, 0.4279, 0.5744, 0.4279, 0.5744, 0.2596, 0.5744, 0.2596, 0.5744, 0.4279, 0.5744, 0.4279, 0.5744, 0.2596, 0.5744, 0.2596, 0.5744, 0.4279, 0.5744, 0.4279, 0.5744, 0.2596, 0.5744, 0.2596, 0.5744, 0.4279, 0.5744, 0.4279, 0.5744, 0.2596, 0.5744, 0.2596, 0.5744, 0.4279, 0.5744, 0.4279, 0.5744, 0.2596, 0.5744, 0.2596, 0.5744, 0.4279, 0.5744, 0.4279, 0.5744, 0.2596, 0.5744, 0.2596, 0.5744, 0.4279, 0.5744, 0.4279, 0.5744, 0.2596, 0.5744, 0.2596, 0.5744, 0.4279, 0.5744, 0.4279, 0.5744, 0.2596, 0.5744, 0.2596, 0.5744, 0.4279, 0.5744, 0.4279, 0.5744, 0.2596, 0.5744, 0.2596, 0.5744, 0.4279, 0.5744, 0.4279, 0.5744, 0.2596, 0.5744, 0.2596, 0.5744, 0.4279, 0.5744, 0.4279, 0.5744, 0.2596, 0.5744, 0.2596, 0.5744, 0.4279, 0.5744, 0.4279, 0.5744, 0.2596, 0.5744, 0.2596, 0.5744, 0.4279, 0.5744, 0.4279, 0.5744, 0.2596, 0.5744, 0.2596, 0.5744, 0.4279, 0.5744, 0.4279, 0.5744, 0.2596, 0.5744, 0.2596, 0.5744, 0.4279, 0.5744, 0.4279, 0.5744, 0.2596, 0.5744, 0.2596, 0.5744, 0.4279, 0.4902, 0.4279, 0.5497, 0.4033, 0.5744, 0.3438, 0.5497, 0.2842, 0.4902, 0.2596, 0.4307, 0.2842, 0.4061, 0.3438, 0.4307, 0.4033, 0.5744, 0.4279, 0.5744, 0.2596, 0.5744, 0.2596, 0.5744, 0.4279, 0.5744, 0.4279, 0.5744, 0.2596, 0.5744, 0.2596, 0.5744, 0.4279, 0.5744, 0.4279, 0.5744, 0.2596, 0.5744, 0.2596, 0.5744, 0.4279, 0.5744, 0.4279, 0.5744, 0.2596, 0.5744, 0.2596, 0.5744, 0.4279, 0.5744, 0.4279, 0.5744, 0.2596, 0.5744, 0.2596, 0.5744, 0.4279, 0.5744, 0.4279, 0.5744, 0.2596, 0.5744, 0.2596, 0.5744, 0.4279, 0.5744, 0.4279, 0.5744, 0.2596, 0.5744, 0.2596, 0.5744, 0.4279, 0.4061, 0.2596, 0.4061, 0.4279, 0.4061, 0.4279, 0.4061, 0.2596, 0.4061, 0.2596, 0.4061, 0.4279, 0.4061, 0.4279, 0.4061, 0.2596, 0.4061, 0.2596, 0.4061, 0.4279, 0.4061, 0.4279, 0.4061, 0.2596, 0.4061, 0.2596, 0.4061, 0.4279, 0.4061, 0.4279, 0.4061, 0.2596, 0.4061, 0.2596, 0.4061, 0.4279, 0.4061, 0.4279, 0.4061, 0.2596, 0.4061, 0.2596, 0.4061, 0.4279, 0.4061, 0.4279, 0.4061, 0.2596, 0.4061, 0.2596, 0.4061, 0.4279, 0.4061, 0.4279, 0.4061, 0.2596, 0.4061, 0.2596, 0.4061, 0.4279, 0.4061, 0.4279, 0.4061, 0.2596, 0.4061, 0.2596, 0.4061, 0.4279, 0.4061, 0.4279, 0.4061, 0.2596, 0.4061, 0.2596, 0.4061, 0.4279, 0.4061, 0.4279, 0.4061, 0.2596, 0.4061, 0.2596, 0.4061, 0.4279, 0.4061, 0.4279, 0.4061, 0.2596, 0.4061, 0.2596, 0.4061, 0.4279, 0.4061, 0.4279, 0.4061, 0.2596, 0.4061, 0.2596, 0.4061, 0.4279, 0.4061, 0.4279, 0.4061, 0.2596, 0.4061, 0.2596, 0.4061, 0.4279, 0.4061, 0.4279, 0.4061, 0.2596, 0.4061, 0.2596, 0.4061, 0.4279, 0.4061, 0.4279, 0.4061, 0.2596, 0.4061, 0.2596, 0.4061, 0.4279, 0.4061, 0.4279, 0.4061, 0.2596, 0.4061, 0.2596, 0.4061, 0.4279, 0.4061, 0.4279, 0.4061, 0.2596, 0.4061, 0.2596, 0.4061, 0.4279, 0.4061, 0.4279, 0.4061, 0.2596, 0.4061, 0.2596, 0.4061, 0.4279, 0.4061, 0.4279, 0.4061, 0.2596, 0.4061, 0.2596, 0.4061, 0.4279, 0.4061, 0.4279, 0.4061, 0.2596, 0.4061, 0.2596, 0.4061, 0.4279, 0.4061, 0.4279, 0.4061, 0.2596, 0.4061, 0.2596, 0.4061, 0.4279, 0.4061, 0.4279, 0.4061, 0.2596, 0.4061, 0.2596, 0.4061, 0.4279, 0.4061, 0.4279, 0.4061, 0.2596, 0.4061, 0.2596, 0.4061, 0.4279, 0.4061, 0.4279, 0.4061, 0.2596, 0.4061, 0.2596, 0.4061, 0.4279, 0.4061, 0.4279, 0.4061, 0.2596, 0.4061, 0.2596, 0.4061, 0.4279, 0.4061, 0.4279, 0.4061, 0.2596, 0.4061, 0.2596, 0.4061, 0.4279, 0.4061, 0.4279, 0.4061, 0.2596, 0.4061, 0.2596, 0.4061, 0.4279, 0.4061, 0.4279, 0.4061, 0.2596, 0.4061, 0.2596, 0.4061, 0.4279, 0.4061, 0.4279, 0.4061, 0.2596, 0.4061, 0.2596, 0.4061, 0.4279, 0.4061, 0.4279, 0.4061, 0.2596, 0.4061, 0.2596, 0.4061, 0.4279, 0.4061, 0.4279, 0.4061, 0.2596, 0.4061, 0.2596, 0.4061, 0.4279, 0.4061, 0.4279, 0.4061, 0.2596, 0.4061, 0.2596, 0.4061, 0.4279, 0.4061, 0.4279, 0.4061, 0.2596, 0.4061, 0.2596, 0.4061, 0.4279, 0.4061, 0.4279, 0.4061, 0.2596, 0.4061, 0.2596, 0.4061, 0.4279, 0.4061, 0.4279, 0.4061, 0.2596, 0.4061, 0.2596, 0.4061, 0.4279, 0.4061, 0.4279, 0.4061, 0.2596, 0.4061, 0.2596, 0.4061, 0.4279, 0.4061, 0.4279, 0.4061, 0.2596, 0.4061, 0.2596, 0.4061, 0.4279, 0.4061, 0.4279, 0.4061, 0.2596, 0.4061, 0.2596, 0.4061, 0.4279, 0.4061, 0.4279, 0.4061, 0.2596, 0.4061, 0.2596, 0.4061, 0.4279, 0.4061, 0.4279, 0.4061, 0.2596, 0.4061, 0.2596, 0.4061, 0.4279, 0.4061, 0.4279, 0.4061, 0.2596, 0.4061, 0.2596, 0.4061, 0.4279, 0.4061, 0.4279, 0.4061, 0.2596, 0.4061, 0.2596, 0.4061, 0.4279, 0.4061, 0.4279, 0.4061, 0.2596, 0.4061, 0.2596, 0.4061, 0.4279, 0.4061, 0.4279, 0.4061, 0.2596, 0.4061, 0.2596, 0.4061, 0.4279, 0.4061, 0.4279, 0.4061, 0.2596, 0.4061, 0.2596, 0.4061, 0.4279, 0.4061, 0.4279, 0.4061, 0.2596, 0.4061, 0.2596, 0.4061, 0.4279, 0.4061, 0.4279, 0.4061, 0.2596, 0.4061, 0.2596, 0.4061, 0.4279, 0.4061, 0.4279, 0.4061, 0.2596, 0.4061, 0.2596, 0.4061, 0.4279, 0.4061, 0.4279, 0.4061, 0.2596, 0.4061, 0.2596, 0.4061, 0.4279, 0.4061, 0.4279, 0.4061, 0.2596, 0.4061, 0.2596, 0.4061, 0.4279, 0.4061, 0.4279, 0.4061, 0.2596, 0.4061, 0.2596, 0.4061, 0.4279, 0.4061, 0.4279, 0.4061, 0.2596, 0.4061, 0.2596, 0.4061, 0.4279, 0.4061, 0.4279, 0.4061, 0.2596, 0.4061, 0.2596, 0.4061, 0.4279, 0.4061, 0.4279, 0.4061, 0.2596, 0.4061, 0.2596, 0.4061, 0.4279, 0.4061, 0.4279, 0.4061, 0.2596, 0.4061, 0.2596, 0.4061, 0.4279, 0.4061, 0.4279, 0.4061, 0.2596, 0.4061, 0.2596, 0.4061, 0.4279, 0.4061, 0.4279, 0.4061, 0.2596, 0.4061, 0.2596, 0.4061, 0.4279, 0.4061, 0.4279, 0.4061, 0.2596, 0.4061, 0.2596, 0.4061, 0.4279, 0.4061, 0.4279, 0.4061, 0.2596, 0.4061, 0.2596, 0.4061, 0.4279, 0.4061, 0.4279, 0.4061, 0.2596, 0.4061, 0.2596, 0.4061, 0.4279, 0.4061, 0.4279, 0.4061, 0.2596, 0.4061, 0.2596, 0.4061, 0.4279, 0.4061, 0.4279, 0.4061, 0.2596, 0.4061, 0.2596, 0.4061, 0.4279, 0.4061, 0.4279, 0.4061, 0.2596, 0.4061, 0.2596, 0.4061, 0.4279, 0.4061, 0.4279, 0.4061, 0.2596, 0.4061, 0.2596, 0.4061, 0.4279, 0.4061, 0.4279, 0.4061, 0.2596, 0.4061, 0.2596, 0.4061, 0.4279, 0.4061, 0.4279, 0.4061, 0.2596, 0.4061, 0.2596, 0.4061, 0.4279, 0.4061, 0.4279, 0.4061, 0.2596, 0.4061, 0.2596, 0.4061, 0.4279, 0.4061, 0.4279, 0.4061, 0.2596, 0.4061, 0.2596, 0.4061, 0.4279, 0.4061, 0.4279, 0.4061, 0.2596, 0.4061, 0.2596, 0.4061, 0.4279, 0.4061, 0.4279, 0.4061, 0.2596, 0.4061, 0.2596, 0.4061, 0.4279, 0.4061, 0.4279, 0.4061, 0.2596, 0.4061, 0.2596, 0.4061, 0.4279, 0.4061, 0.4279, 0.4061, 0.2596, 0.4061, 0.2596, 0.4061, 0.4279, 0.4061, 0.4279, 0.4061, 0.2596, 0.4061, 0.2596, 0.4061, 0.4279, 0.4061, 0.4279, 0.4061, 0.2596, 0.4061, 0.2596, 0.4061, 0.4279, 0.4061, 0.4279, 0.4061, 0.2596, 0.4061, 0.2596, 0.4061, 0.4279, 0.4061, 0.4279, 0.4061, 0.2596, 0.4061, 0.2596, 0.4061, 0.4279, 0.4061, 0.4279, 0.4061, 0.2596, 0.4061, 0.2596, 0.4061, 0.4279, 0.4061, 0.4279, 0.4061, 0.2596, 0.4061, 0.2596, 0.4061, 0.4279, 0.4061, 0.4279, 0.4061, 0.2596, 0.4061, 0.2596, 0.4061, 0.4279, 0.4061, 0.4279, 0.4061, 0.2596, 0.4061, 0.2596, 0.4061, 0.4279, 0.4061, 0.4279, 0.4061, 0.2596, 0.4061, 0.2596, 0.4061, 0.4279, 0.4061, 0.4279, 0.4061, 0.2596, 0.4061, 0.2596, 0.4061, 0.4279, 0.4061, 0.4279, 0.4061, 0.2596, 0.4061, 0.2596, 0.4061, 0.4279, 0.4061, 0.4279, 0.4061, 0.2596, 0.4061, 0.2596, 0.4061, 0.4279, 0.4061, 0.4279, 0.4061, 0.2596, 0.4061, 0.2596, 0.4061, 0.4279, 0.4061, 0.4279, 0.4061, 0.2596, 0.4061, 0.2596, 0.4061, 0.4279, 0.4061, 0.4279, 0.4061, 0.2596, 0.4061, 0.2596, 0.4061, 0.4279, 0.4061, 0.4279, 0.4061, 0.2596, 0.4061, 0.2596, 0.4061, 0.4279, 0.4061, 0.4279, 0.4061, 0.2596, 0.4061, 0.2596, 0.4061, 0.4279, 0.4061, 0.4279, 0.4061, 0.2596, 0.4061, 0.2596, 0.4061, 0.4279, 0.4061, 0.4279, 0.4061, 0.2596, 0.4061, 0.2596, 0.4061, 0.4279, 0.4061, 0.4279, 0.4061, 0.2596, 0.4061, 0.2596, 0.4061, 0.4279, 0.4061, 0.4279, 0.4061, 0.2596, 0.4061, 0.2596, 0.4061, 0.4279, 0.4061, 0.4279, 0.4061, 0.2596, 0.4061, 0.2596, 0.4061, 0.4279, 0.4061, 0.4279, 0.4061, 0.2596, 0.4061, 0.2596, 0.4061, 0.4279, 0.4061, 0.4279, 0.4061, 0.2596, 0.4061, 0.2596, 0.4061, 0.4279, 0.4061, 0.4279, 0.4061, 0.2596, 0.4061, 0.2596, 0.4061, 0.4279, 0.4061, 0.4279, 0.4061, 0.2596, 0.4061, 0.2596, 0.4061, 0.4279, 0.4061, 0.4279, 0.4061, 0.2596, 0.4061, 0.2596, 0.4061, 0.4279, 0.4061, 0.4279, 0.4061, 0.2596, 0.4061, 0.2596, 0.4061, 0.4279, 0.4061, 0.4279, 0.4061, 0.2596, 0.4061, 0.2596, 0.4061, 0.4279, 0.4061, 0.4279, 0.4061, 0.2596, 0.4061, 0.2596, 0.4061, 0.4279, 0.4061, 0.4279, 0.4061, 0.2596, 0.4061, 0.2596, 0.4061, 0.4279, 0.4061, 0.4279, 0.4061, 0.2596, 0.4061, 0.2596, 0.4061, 0.4279, 0.4061, 0.4279, 0.4061, 0.2596, 0.4061, 0.2596, 0.4061, 0.4279, 0.4061, 0.4279, 0.4061, 0.2596, 0.4061, 0.2596, 0.4061, 0.4279, 0.4061, 0.4279, 0.4061, 0.2596, 0.4061, 0.2596, 0.4061, 0.4279, 0.4061, 0.4279, 0.4061, 0.2596, 0.4061, 0.2596, 0.4061, 0.4279, 0.4061, 0.4279, 0.4061, 0.2596, 0.4061, 0.2596, 0.4061, 0.4279, 0.4061, 0.4279, 0.4061, 0.2596, 0.4061, 0.2596, 0.4061, 0.4279, 0.4061, 0.4279, 0.4061, 0.2596, 0.4061, 0.2596, 0.4061, 0.4279, 0.4061, 0.4279, 0.4061, 0.2596, 0.4061, 0.2596, 0.4061, 0.4279, 0.4061, 0.4279, 0.4061, 0.2596, 0.4061, 0.2596, 0.4061, 0.4279, 0.4061, 0.4279, 0.4061, 0.2596, 0.4061, 0.2596, 0.4061, 0.4279, 0.4061, 0.4279, 0.4061, 0.2596, 0.4061, 0.2596, 0.4061, 0.4279, 0.4061, 0.4279, 0.4061, 0.2596, 0.4061, 0.2596, 0.4061, 0.4279, 0.4061, 0.4279, 0.4061, 0.2596, 0.4061, 0.2596, 0.4061, 0.4279, 0.4061, 0.4279, 0.4061, 0.2596, 0.4061, 0.2596, 0.4061, 0.4279, 0.4061, 0.4279, 0.4061, 0.2596, 0.4061, 0.2596, 0.4061, 0.4279, 0.4061, 0.4279, 0.4061, 0.2596, 0.4061, 0.2596, 0.4061, 0.4279, 0.4061, 0.4279, 0.4061, 0.2596, 0.4061, 0.2596, 0.4061, 0.4279, 0.4061, 0.4279, 0.4061, 0.2596, 0.4061, 0.2596, 0.4061, 0.4279, 0.4061, 0.4279, 0.4061, 0.2596, 0.4061, 0.2596, 0.4061, 0.4279, 0.4061, 0.4279, 0.4061, 0.2596, 0.4061, 0.2596, 0.4061, 0.4279, 0.4061, 0.4279, 0.4061, 0.2596, 0.4061, 0.2596, 0.4061, 0.4279, 0.4061, 0.4279, 0.4061, 0.2596, 0.4061, 0.2596, 0.4061, 0.4279, 0.4061, 0.4279, 0.4061, 0.2596, 0.4061, 0.2596, 0.4061, 0.4279, 0.4061, 0.4279, 0.4061, 0.2596, 0.4061, 0.2596, 0.4061, 0.4279, 0.4061, 0.4279, 0.4061, 0.2596, 0.4061, 0.2596, 0.4061, 0.4279, 0.4061, 0.4279, 0.4061, 0.2596, 0.4061, 0.2596, 0.4061, 0.4279, 0.4061, 0.4279, 0.4061, 0.2596, 0.4061, 0.2596, 0.4061, 0.4279, 0.4061, 0.4279, 0.4061, 0.2596, 0.4061, 0.2596, 0.4061, 0.4279, 0.4061, 0.4279, 0.4061, 0.2596, 0.4061, 0.2596, 0.4061, 0.4279, 0.4061, 0.4279, 0.4061, 0.2596, 0.4061, 0.2596, 0.4061, 0.4279, 0.4061, 0.4279, 0.4061, 0.2596, 0.4061, 0.2596, 0.4061, 0.4279, 0.4061, 0.4279, 0.4061, 0.2596, 0.4061, 0.2596, 0.4061, 0.4279, 0.4061, 0.4279, 0.4061, 0.2596, 0.4061, 0.2596, 0.4061, 0.4279, 0.4061, 0.4279, 0.4061, 0.2596, 0.4061, 0.2596, 0.4061, 0.4279, 0.4061, 0.4279, 0.4061, 0.2596, 0.4061, 0.2596, 0.4061, 0.4279, 0.4061, 0.4279, 0.4061, 0.2596, 0.4061, 0.2596, 0.4061, 0.4279, 0.4061, 0.4279, 0.4061, 0.2596, 0.4061, 0.2596, 0.4061, 0.4279, 0.4061, 0.4279, 0.4061, 0.2596, 0.4061, 0.2596, 0.4061, 0.4279, 0.4061, 0.4279, 0.4061, 0.2596, 0.4061, 0.2596, 0.4061, 0.4279, 0.4061, 0.4279, 0.4061, 0.2596, 0.4061, 0.2596, 0.4061, 0.4279, 0.4061, 0.4279, 0.4061, 0.2596, 0.4061, 0.2596, 0.4061, 0.4279, 0.4061, 0.4279, 0.4061, 0.2596, 0.4061, 0.2596, 0.4061, 0.4279, 0.4061, 0.4279, 0.4061, 0.2596, 0.4061, 0.2596, 0.4061, 0.4279, 0.4061, 0.4279, 0.4061, 0.2596, 0.4061, 0.2596, 0.4061, 0.4279, 0.4061, 0.4279, 0.4061, 0.2596, 0.4061, 0.2596, 0.4061, 0.4279, 0.4061, 0.4279, 0.4061, 0.2596, 0.4061, 0.2596, 0.4061, 0.4279, 0.4061, 0.4279, 0.4061, 0.2596, 0.4061, 0.2596, 0.4061, 0.4279, 0.4061, 0.4279, 0.4061, 0.2596, 0.4061, 0.2596, 0.4061, 0.4279, 0.4061, 0.4279, 0.4061, 0.2596, 0.4061, 0.2596, 0.4061, 0.4279, 0.4061, 0.4279, 0.4061, 0.2596, 0.4061, 0.2596, 0.4061, 0.4279, 0.4061, 0.4279, 0.4061, 0.2596, 0.4061, 0.2596, 0.4061, 0.4279, 0.4061, 0.4279, 0.4061, 0.2596, 0.4061, 0.2596, 0.4061, 0.4279, 0.4061, 0.4279, 0.4061, 0.2596, 0.4061, 0.2596, 0.4061, 0.4279, 0.4061, 0.4279, 0.4061, 0.2596, 0.4061, 0.2596, 0.4061, 0.4279, 0.4061, 0.4279, 0.4061, 0.2596, 0.4061, 0.2596, 0.4061, 0.4279, 0.4061, 0.4279, 0.4061, 0.2596, 0.4061, 0.2596, 0.4061, 0.4279, 0.4061, 0.4279, 0.4061, 0.2596, 0.4061, 0.2596, 0.4061, 0.4279, 0.4061, 0.4279, 0.4061, 0.2596, 0.4061, 0.2596, 0.4061, 0.4279, 0.4061, 0.4279, 0.4061, 0.2596, 0.4061, 0.2596, 0.4061, 0.4279, 0.4061, 0.4279, 0.4061, 0.2596, 0.4061, 0.2596, 0.4061, 0.4279, 0.4061, 0.4279, 0.4061, 0.2596, 0.4061, 0.2596, 0.4061, 0.4279, 0.4061, 0.4279, 0.4061, 0.2596, 0.4061, 0.2596, 0.4061, 0.4279, 0.4061, 0.4279, 0.4061, 0.2596, 0.4061, 0.2596, 0.4061, 0.4279, 0.4061, 0.4279, 0.4061, 0.2596, 0.4061, 0.2596, 0.4061, 0.4279, 0.4061, 0.4279, 0.4061, 0.2596, 0.4061, 0.2596, 0.4061, 0.4279, 0.4061, 0.4279, 0.4061, 0.2596, 0.4061, 0.2596, 0.4061, 0.4279, 0.4061, 0.4279, 0.4061, 0.2596, 0.4061, 0.2596, 0.4061, 0.4279, 0.4061, 0.4279, 0.4061, 0.2596, 0.4061, 0.2596, 0.4061, 0.4279, 0.4061, 0.4279, 0.4061, 0.2596, 0.4061, 0.2596, 0.4061, 0.4279, 0.4061, 0.4279, 0.4061, 0.2596, 0.4061, 0.2596, 0.4061, 0.4279, 0.4061, 0.4279, 0.4061, 0.2596, 0.4061, 0.2596, 0.4061, 0.4279, 0.4061, 0.4279, 0.4061, 0.2596, 0.4061, 0.2596, 0.4061, 0.4279, 0.4061, 0.4279, 0.4061, 0.2596, 0.4061, 0.2596, 0.4061, 0.4279, 0.4061, 0.4279, 0.4061, 0.2596, 0.4061, 0.2596, 0.4061, 0.4279, 0.4061, 0.4279, 0.4061, 0.2596, 0.4061, 0.2596, 0.4061, 0.4279, 0.4061, 0.4279, 0.4061, 0.2596, 0.4061, 0.2596, 0.4061, 0.4279, 0.4061, 0.4279, 0.4061, 0.2596, 0.4061, 0.2596, 0.4061, 0.4279, 0.4061, 0.4279, 0.4061, 0.2596, 0.4061, 0.2596, 0.4061, 0.4279, 0.4061, 0.4279, 0.4061, 0.2596, 0.4061, 0.2596, 0.4061, 0.4279, 0.4061, 0.4279, 0.4061, 0.2596, 0.4902, 0.4279, 0.5497, 0.4033, 0.5744, 0.3438, 0.5497, 0.2842, 0.4902, 0.2596, 0.4307, 0.2842, 0.4061, 0.3438, 0.4307, 0.4033, 0.4061, 0.2596, 0.4061, 0.4279, 0.4061, 0.4279, 0.4061, 0.2596, 0.4061, 0.2596, 0.4061, 0.4279, 0.4061, 0.4279, 0.4061, 0.2596, 0.4061, 0.2596, 0.4061, 0.4279, 0.4061, 0.4279, 0.4061, 0.2596, 0.4061, 0.2596, 0.4061, 0.4279, 0.4061, 0.4279, 0.4061, 0.2596, 0.4061, 0.2596, 0.4061, 0.4279, 0.4061, 0.4279, 0.4061, 0.2596, 0.4061, 0.2596, 0.4061, 0.4279, 0.4061, 0.4279, 0.4061, 0.2596, 0.4061, 0.2596, 0.4061, 0.4279, 0.4061, 0.4279, 0.4061, 0.2596])
me_flamethrower.materials.append(mat_weapon_flame_thrower)
me_flamethrower.use_remesh_preserve_volume = False
me_flamethrower.use_remesh_preserve_attributes = False
me_flamethrower.use_mirror_vertex_groups = False
me_flamethrower.update()
arm_weapon = bpy.data.armatures.new('Weapon')  # bones are not reproduced

# ---- objects
ob_armature_flak = bpy.data.objects.new('Armature_Flak', arm_weapon)
ob_flamethrower = bpy.data.objects.new('FlameThrower', me_flamethrower)

# ---- transforms, parenting, visibility, modifiers, constraints
ob_armature_flak.location = (0.0, 0.0, 0.0)
ob_armature_flak.lineart.crease_threshold = 0.0
ob_flamethrower.parent = ob_armature_flak
ob_flamethrower.location = (0.0, 0.0, 0.0)
ob_flamethrower.lineart.crease_threshold = 0.0
_vg = ob_flamethrower.vertex_groups.new(name='Base')
_vg.add([0, 1, 2, 3, 4, 5, 6, 7, 8, 9, 10, 11, 12, 13, 14, 15, 16, 17, 18, 19, 20, 21, 22, 23, 24, 25, 26, 27, 28, 29, 30, 31, 32, 33, 34, 35, 36, 37, 38, 39, 40, 41, 42, 43, 44, 45, 46, 47, 80, 81, 82, 83, 84, 85, 86, 87, 88, 89, 90, 91, 92, 93, 94, 95, 96, 97, 98, 99, 100, 101, 102, 103, 104, 105, 106, 107, 108, 109, 110, 111, 112, 113, 114, 115, 116, 117, 118, 119, 120, 121, 122, 123, 124, 125, 126, 127, 128, 129, 130, 131, 132, 133, 134, 135, 136, 137, 138, 139, 140, 141, 142, 143, 144, 145, 146, 147, 148, 149, 150, 151, 152, 153, 154, 155, 156, 157, 158, 159, 160, 161, 162, 163, 164, 165, 166, 167, 168, 169, 170, 171, 172, 173, 174, 175, 176, 177, 178, 179, 180, 181, 182, 183, 184, 185, 186, 187, 252, 253, 254, 255, 256, 257, 258, 259, 260, 261, 262, 263, 264, 265, 266, 267, 268, 269, 270, 271, 272, 273, 274, 275, 276, 277, 278, 279, 280, 281, 282, 283, 284, 285, 286, 287, 288, 289, 290, 291, 292, 293, 294, 295, 296, 297, 298, 299, 300, 301, 302, 303, 304, 305, 306, 307, 308, 309, 310, 311, 312, 313, 314, 315, 316, 317, 318, 319, 320, 321, 322, 323, 324, 325, 326, 327, 328, 329, 330, 331, 332, 333, 334, 335, 336, 337, 338, 339, 340, 341, 342, 343, 344, 345, 346, 347, 348, 349, 350, 351, 352, 353, 354, 355, 356, 357, 358, 359, 360, 361, 362, 363, 364, 365, 366, 367, 368, 369, 370, 371, 372, 373, 374, 375, 376, 377, 378, 379, 380, 381, 382, 383, 384, 385, 386, 387, 388, 389, 390, 391, 392, 393, 394, 395, 396, 397, 398, 399, 400, 401, 402, 403, 404, 405, 406, 407, 408, 409, 410, 411, 412, 413, 414, 415, 416, 417, 418, 419, 420, 421, 422, 423, 424, 425, 426, 427, 428, 429, 430, 431, 432, 433, 434, 435, 436, 437, 438, 439, 440, 441, 442, 443, 444, 445, 446, 447, 448, 449, 450, 451, 452, 453, 454, 455, 456, 457, 458, 459, 460, 461, 462, 463, 464, 465, 466, 467, 468, 469, 470, 471, 472, 473, 474, 475, 476, 477, 478, 479, 480, 481, 482, 483, 484, 485, 486, 487, 488, 489, 490, 491, 492, 493, 494, 495, 496, 497, 498, 499, 500, 501, 502, 503, 504, 505, 506, 507, 508, 509, 510, 511, 512, 513, 514, 515, 516, 517, 518, 519, 520, 521, 522, 523, 524, 525, 526, 527, 528, 529, 530, 531, 532, 533, 534, 535, 536, 537, 538, 539, 540, 541, 542, 543, 544, 545, 546, 547, 548, 549, 550, 551, 552, 553, 554, 555, 556, 557, 558, 559, 560, 561, 562, 563, 564, 565, 566, 567, 568, 569, 570, 571, 572, 573, 574, 575, 576, 577, 578, 579, 580, 581, 582, 583, 584, 585, 586, 587, 588, 589, 590, 591, 592, 593, 594, 595, 596, 597, 598, 599, 600, 601, 602, 603, 604, 605, 606, 607, 608, 609, 610, 611, 612, 613, 614, 615, 616, 617, 618, 619, 620, 621, 622, 623, 624, 625, 626, 627, 628, 629, 630, 631, 632, 633, 634, 635, 636, 637, 638, 639, 640, 641, 642, 643, 644, 645, 646, 647, 648, 649, 650, 651, 652, 653, 654, 655, 656, 657, 658, 659, 660, 661, 662, 663, 664, 665, 666, 667, 668, 669, 670, 671, 672, 673, 674, 675, 676, 677, 678, 679, 680, 681, 682, 683, 684, 685, 686, 687, 688, 689, 690, 691, 692, 693, 694, 695, 696, 697, 698, 699, 700, 701, 702, 703, 704, 705, 706, 707, 708, 709, 710, 711, 712, 713, 714, 715, 716, 717, 718, 719, 720, 721, 722, 723, 724, 725, 726, 727, 728, 729, 730, 731, 732, 733, 734, 735, 736, 737, 738, 739, 740, 741, 742, 743, 744, 745, 746, 747, 748], 1.0, 'REPLACE')
_vg = ob_flamethrower.vertex_groups.new(name='Grip')
_vg.add([48, 49, 50, 51, 52, 53, 54, 55, 56, 57, 58, 59, 60, 61, 62, 63, 64, 65, 66, 67, 68, 69, 70, 71, 72, 73, 74, 75, 76, 77, 78, 79], 1.0, 'REPLACE')
_vg = ob_flamethrower.vertex_groups.new(name='Muzzle')
_vg.add([188, 189, 190, 191, 192, 193, 194, 195, 196, 197, 198, 199, 200, 201, 202, 203, 204, 205, 206, 207, 208, 209, 210, 211, 212, 213, 214, 215, 216, 217, 218, 219, 220, 221, 222, 223, 224, 225, 226, 227, 228, 229, 230, 231, 232, 233, 234, 235, 236, 237, 238, 239, 240, 241, 242, 243, 244, 245, 246, 247, 248, 249, 250, 251], 1.0, 'REPLACE')
_m = ob_flamethrower.modifiers.new('Armature', 'ARMATURE')
_m.object = ob_armature_flak

# ---- collection membership
col_collection_1.objects.link(ob_armature_flak)
col_collection_1.objects.link(ob_flamethrower)

# ---- scene / render settings (as saved in the file)
scene.frame_start = 1; scene.frame_end = 250; scene.frame_set(250)
scene.render.engine = 'BLENDER_EEVEE_NEXT'
scene.render.image_settings.compression = 90
scene.render.resolution_x = 240
scene.render.resolution_y = 240
scene.render.pixel_aspect_x = 100.0
scene.render.pixel_aspect_y = 100.0
scene.render.fps = 25
scene.render.dither_intensity = 0.0
scene.render.film_transparent = True
scene.render.use_compositing = False
scene.render.use_sequencer = False
scene.render.bake_margin = 2
scene.render.bake_bias = 0.0
scene.render.use_stamp_time = False
scene.render.use_stamp_date = False
scene.render.use_stamp_frame = False
scene.render.use_stamp_camera = False
scene.render.use_stamp_scene = False
scene.render.use_stamp_filename = False
scene.render.use_stamp_render_time = False
scene.render.stamp_font_size = 0
scene.cycles.use_denoising = False
scene.cycles.samples = 10
scene.cycles.sampling_pattern = 'TABULATED_SOBOL'
scene.cycles.light_sampling_threshold = 0.0
scene.cycles.use_adaptive_sampling = False
scene.cycles.use_light_tree = False
scene.cycles.blur_glossy = 0.0
scene.cycles.volume_bounces = 1
scene.cycles.pixel_filter_type = 'GAUSSIAN'
scene.cycles.sample_clamp_indirect = 0.0
scene.view_settings.view_transform = 'Raw'
bpy.context.view_layer.update()

# ---- added for rendering (the .blend has no active camera and no usable light): camera, sun
cam_auto = bpy.data.cameras.new('AutoCamera')
cam_auto.lens = 50.0
cam_auto.sensor_width = 36.0
cam_auto.clip_end = 1000.0
ob_auto_camera = bpy.data.objects.new('AutoCamera', cam_auto)
scene.collection.objects.link(ob_auto_camera)
ob_auto_camera.location = (16.2836, -19.246, 11.9083)
ob_auto_camera.rotation_euler = (1.09748, -7.21219e-08, 0.694738)
scene.camera = ob_auto_camera
light_auto_sun = bpy.data.lights.new('AutoSun', 'SUN')
light_auto_sun.energy = 3.0
light_auto_sun.angle = 0.0523599
ob_auto_sun = bpy.data.objects.new('AutoSun', light_auto_sun)
scene.collection.objects.link(ob_auto_sun)
ob_auto_sun.rotation_euler = (0.872665, 0.174533, 0.523599)
bpy.context.view_layer.update()
